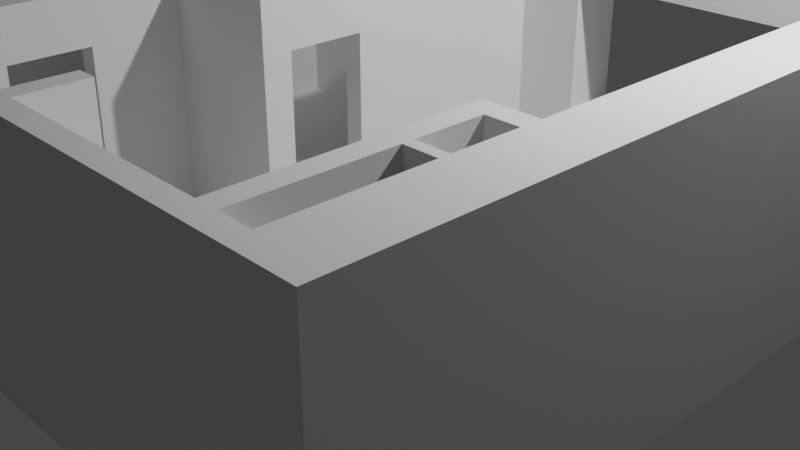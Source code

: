 # Source: 1_.blend  (saved by Blender 2.90.8; exported with 4.5.12 LTS)
import bpy
from mathutils import Matrix  # noqa: F401  (used for matrix-valued properties, if any)

bpy.ops.wm.read_factory_settings(use_empty=True)
scene = bpy.context.scene
scene.name = 'Scene'

# ---- collections
col_collection = bpy.data.collections.new('Collection'); scene.collection.children.link(col_collection)

# ---- world
world_world = bpy.data.worlds.new('World'); scene.world = world_world
world_world.use_nodes = True; world_world.node_tree.nodes.clear()
_N = world_world.node_tree.nodes; _L = world_world.node_tree.links
n0 = _N.new('ShaderNodeOutputWorld'); n0.name = 'World Output'; n0.location = (300, 300)
n1 = _N.new('ShaderNodeBackground'); n1.name = 'Background'; n1.location = (10, 300)
n1.inputs[0].default_value = (0.05088, 0.05088, 0.05088, 1.0)
_L.new(n1.outputs[0], n0.inputs[0])
n0.is_active_output = True
world_world.color = (0.05088, 0.05088, 0.05088)
world_world.use_sun_shadow = False
world_world.sun_shadow_jitter_overblur = 0.0

# ---- cameras
cam_camera = bpy.data.cameras.new('Camera')
cam_camera.clip_end = 100.0
cam_camera.ortho_scale = 7.314

# ---- lights
light_light = bpy.data.lights.new('Light', 'POINT')
light_light.transmission_factor = 0.0
light_light.energy = 1000.0
light_light.shadow_soft_size = 0.1
light_light.shadow_maximum_resolution = 0.006
light_light.use_absolute_resolution = True

# ---- meshes
me_plane = bpy.data.meshes.new('Plane')
me_plane.from_pydata([(-0.3, -0.3, 0.0), (0.3, -0.3, 0.0), (-0.3, 0.3, 0.0), (0.3, 0.3, 0.0), (-0.7, -0.3, 0.0), (-0.7, 0.3, 0.0), (-3.0, -0.3, 0.0), (-3.0, 0.3, 0.0), (-3.7, -0.3, 0.0), (-3.7, 0.3, 0.0), (-3.9, -0.3, 0.0), (-3.9, 0.3, 0.0), (-4.3, -0.3, 0.0), (-4.3, 0.3, 0.0), (-6.6, -0.3, 0.0), (-6.6, 0.3, 0.0), (-7.2, -0.3, 0.0), (-7.2, 0.3, 0.0), (-7.4, -0.3, 0.0), (-7.4, 0.3, 0.0), (-7.2, -3.5, 0.0), (-7.4, -3.5, 0.0), (-7.2, -3.7, 0.0), (-7.4, -3.7, 0.0), (-7.4, -3.8, 0.0), (-7.2, -3.8, 0.0), (-7.2, -3.7, 0.0), (-7.4, -3.7, 0.0), (-7.4, -4.4, 0.0), (-7.2, -4.4, 0.0), (-7.4, -4.6, 0.0), (-7.2, -4.6, 0.0), (-7.4, -5.2, 0.0), (-7.2, -5.2, 0.0), (-7.4, -5.4, 0.0), (-7.2, -5.4, 0.0), (-7.4, -6.3, 0.0), (-7.2, -6.3, 0.0), (-7.4, -6.5, 0.0), (-7.2, -6.5, 0.0), (-6.8, -3.5, 0.0), (-6.8, -3.7, 0.0), (-6.8, -3.8, 0.0), (-6.8, -3.7, 0.0), (-6.6, -3.5, 0.0), (-6.6, -3.7, 0.0), (-6.6, -3.8, 0.0), (-6.6, -3.7, 0.0), (-5.2, -3.5, 0.0), (-5.2, -3.7, 0.0), (-5.0, -3.5, 0.0), (-5.0, -3.7, 0.0), (-3.9, -3.5, 0.0), (-3.9, -3.7, 0.0), (-3.7, -3.5, 0.0), (-3.7, -3.7, 0.0), (-3.7, -2.6, 0.0), (-3.9, -2.6, 0.0), (-3.9, -3.4, 0.0), (-3.7, -3.4, 0.0), (-6.8, -4.4, 0.0), (-6.6, -4.4, 0.0), (-6.8, -4.6, 0.0), (-6.6, -4.6, 0.0), (-6.8, -5.2, 0.0), (-6.6, -5.2, 0.0), (-6.8, -5.4, 0.0), (-6.6, -5.4, 0.0), (-5.2, -6.3, 0.0), (-5.2, -6.5, 0.0), (-5.0, -6.3, 0.0), (-5.0, -6.5, 0.0), (-5.2, -5.4, 0.0), (-5.0, -5.4, 0.0), (-5.2, -4.6, 0.0), (-5.0, -4.6, 0.0), (-3.9, -6.3, 0.0), (-3.9, -6.5, 0.0), (-3.1, -6.3, 0.0), (-3.1, -6.5, 0.0), (-2.9, -6.3, 0.0), (-2.9, -6.5, 0.0), (-0.8, -6.3, 0.0), (-0.8, -6.5, 0.0), (-0.6, -6.3, 0.0), (-0.6, -6.5, 0.0), (-0.3, -6.3, 0.0), (-0.3, -6.5, 0.0), (0.3, -6.3, 0.0), (0.3, -6.5, 0.0), (-0.8, -5.0, 0.0), (-0.6, -5.0, 0.0), (-0.3, -5.0, 0.0), (0.3, -5.0, 0.0), (-0.8, -4.9, 0.0), (-0.6, -4.9, 0.0), (-0.3, -4.9, 0.0), (0.3, -4.9, 0.0), (-0.8, -4.3, 0.0), (-0.6, -4.3, 0.0), (-0.3, -4.3, 0.0), (0.3, -4.3, 0.0), (-0.8, -4.1, 0.0), (-0.6, -4.1, 0.0), (-0.3, -4.1, 0.0), (0.3, -4.1, 0.0), (-3.1, -5.7, 0.0), (-2.9, -5.7, 0.0), (-0.3, 0.3, 0.8), (-0.3, -0.3, 0.8), (0.3, -0.3, 0.8), (0.3, 0.3, 0.8), (-0.7, 0.3, 0.8), (-0.7, -0.3, 0.8), (-3.0, 0.3, 0.8), (-3.0, -0.3, 0.8), (-3.7, 0.3, 0.8), (-3.7, -0.3, 0.8), (-3.9, 0.3, 0.8), (-3.9, -0.3, 0.8), (-4.3, 0.3, 0.8), (-4.3, -0.3, 0.8), (-6.6, 0.3, 0.8), (-6.6, -0.3, 0.8), (-7.2, 0.3, 0.8), (-7.2, -0.3, 0.8), (-7.4, 0.3, 0.8), (-7.4, -0.3, 0.8), (-7.4, -3.5, 0.8), (-7.2, -3.5, 0.8), (-7.4, -3.7, 0.8), (-7.2, -3.7, 0.8), (-7.4, -3.8, 0.8), (-7.2, -3.8, 0.8), (-7.4, -3.7, 0.8), (-7.2, -3.7, 0.8), (-7.4, -4.4, 0.8), (-7.2, -4.4, 0.8), (-7.4, -4.6, 0.8), (-7.2, -4.6, 0.8), (-7.4, -5.2, 0.8), (-7.2, -5.2, 0.8), (-7.4, -5.4, 0.8), (-7.2, -5.4, 0.8), (-7.4, -6.3, 0.8), (-7.2, -6.3, 0.8), (-7.4, -6.5, 0.8), (-7.2, -6.5, 0.8), (-6.8, -3.7, 0.8), (-6.8, -3.5, 0.8), (-6.8, -3.8, 0.8), (-6.8, -3.7, 0.8), (-6.6, -3.7, 0.8), (-6.6, -3.5, 0.8), (-6.6, -3.8, 0.8), (-6.6, -3.7, 0.8), (-5.2, -3.7, 0.8), (-5.2, -3.5, 0.8), (-5.0, -3.7, 0.8), (-5.0, -3.5, 0.8), (-3.9, -3.7, 0.8), (-3.9, -3.5, 0.8), (-3.7, -3.7, 0.8), (-3.7, -3.5, 0.8), (-3.9, -2.6, 0.8), (-3.7, -2.6, 0.8), (-3.7, -3.4, 0.8), (-3.9, -3.4, 0.8), (-6.8, -4.4, 0.8), (-6.6, -4.4, 0.8), (-6.8, -4.6, 0.8), (-6.6, -4.6, 0.8), (-6.8, -5.2, 0.8), (-6.6, -5.2, 0.8), (-6.8, -5.4, 0.8), (-6.6, -5.4, 0.8), (-5.2, -6.5, 0.8), (-5.2, -6.3, 0.8), (-5.0, -6.5, 0.8), (-5.0, -6.3, 0.8), (-5.0, -5.4, 0.8), (-5.2, -5.4, 0.8), (-5.2, -4.6, 0.8), (-5.0, -4.6, 0.8), (-3.9, -6.5, 0.8), (-3.9, -6.3, 0.8), (-3.1, -6.5, 0.8), (-3.1, -6.3, 0.8), (-2.9, -6.5, 0.8), (-2.9, -6.3, 0.8), (-0.8, -6.5, 0.8), (-0.8, -6.3, 0.8), (-0.6, -6.5, 0.8), (-0.6, -6.3, 0.8), (-0.3, -6.5, 0.8), (-0.3, -6.3, 0.8), (0.3, -6.5, 0.8), (0.3, -6.3, 0.8), (-0.6, -5.0, 0.8), (-0.8, -5.0, 0.8), (0.3, -5.0, 0.8), (-0.3, -5.0, 0.8), (-0.6, -4.9, 0.8), (-0.8, -4.9, 0.8), (0.3, -4.9, 0.8), (-0.3, -4.9, 0.8), (-0.6, -4.3, 0.8), (-0.8, -4.3, 0.8), (0.3, -4.3, 0.8), (-0.3, -4.3, 0.8), (-0.6, -4.1, 0.8), (-0.8, -4.1, 0.8), (0.3, -4.1, 0.8), (-0.3, -4.1, 0.8), (-2.9, -5.7, 0.8), (-3.1, -5.7, 0.8), (-0.3, 0.3, 2.0), (-0.3, -0.3, 2.0), (0.3, -0.3, 2.0), (0.3, 0.3, 2.0), (-0.7, 0.3, 2.0), (-0.7, -0.3, 2.0), (-3.0, 0.3, 2.0), (-3.0, -0.3, 2.0), (-3.7, 0.3, 2.0), (-3.7, -0.3, 2.0), (-3.9, 0.3, 2.0), (-3.9, -0.3, 2.0), (-4.3, 0.3, 2.0), (-4.3, -0.3, 2.0), (-6.6, 0.3, 2.0), (-6.6, -0.3, 2.0), (-7.2, 0.3, 2.0), (-7.2, -0.3, 2.0), (-7.4, 0.3, 2.0), (-7.4, -0.3, 2.0), (-7.4, -3.5, 2.0), (-7.2, -3.5, 2.0), (-7.4, -3.7, 2.0), (-7.2, -3.7, 2.0), (-7.4, -3.8, 2.0), (-7.2, -3.8, 2.0), (-7.4, -3.7, 2.0), (-7.2, -3.7, 2.0), (-7.4, -4.4, 2.0), (-7.2, -4.4, 2.0), (-7.4, -4.6, 2.0), (-7.2, -4.6, 2.0), (-7.4, -5.2, 2.0), (-7.2, -5.2, 2.0), (-7.4, -5.4, 2.0), (-7.2, -5.4, 2.0), (-7.4, -6.3, 2.0), (-7.2, -6.3, 2.0), (-7.4, -6.5, 2.0), (-7.2, -6.5, 2.0), (-6.8, -3.7, 2.0), (-6.8, -3.5, 2.0), (-6.8, -3.8, 2.0), (-6.8, -3.7, 2.0), (-6.6, -3.7, 2.0), (-6.6, -3.5, 2.0), (-6.6, -3.8, 2.0), (-6.6, -3.7, 2.0), (-5.2, -3.7, 2.0), (-5.2, -3.5, 2.0), (-5.0, -3.7, 2.0), (-5.0, -3.5, 2.0), (-3.9, -3.7, 2.0), (-3.9, -3.5, 2.0), (-3.7, -3.7, 2.0), (-3.7, -3.5, 2.0), (-3.9, -2.6, 2.0), (-3.7, -2.6, 2.0), (-3.7, -3.4, 2.0), (-3.9, -3.4, 2.0), (-6.8, -4.4, 2.0), (-6.6, -4.4, 2.0), (-6.8, -4.6, 2.0), (-6.6, -4.6, 2.0), (-6.8, -5.2, 2.0), (-6.6, -5.2, 2.0), (-6.8, -5.4, 2.0), (-6.6, -5.4, 2.0), (-5.2, -6.5, 2.0), (-5.2, -6.3, 2.0), (-5.0, -6.5, 2.0), (-5.0, -6.3, 2.0), (-5.0, -5.4, 2.0), (-5.2, -5.4, 2.0), (-5.2, -4.6, 2.0), (-5.0, -4.6, 2.0), (-3.9, -6.5, 2.0), (-3.9, -6.3, 2.0), (-3.1, -6.5, 2.0), (-3.1, -6.3, 2.0), (-2.9, -6.5, 2.0), (-2.9, -6.3, 2.0), (-0.8, -6.5, 2.0), (-0.8, -6.3, 2.0), (-0.6, -6.5, 2.0), (-0.6, -6.3, 2.0), (-0.3, -6.5, 2.0), (-0.3, -6.3, 2.0), (0.3, -6.5, 2.0), (0.3, -6.3, 2.0), (-0.6, -5.0, 2.0), (-0.8, -5.0, 2.0), (0.3, -5.0, 2.0), (-0.3, -5.0, 2.0), (-0.6, -4.9, 2.0), (-0.8, -4.9, 2.0), (0.3, -4.9, 2.0), (-0.3, -4.9, 2.0), (-0.6, -4.3, 2.0), (-0.8, -4.3, 2.0), (0.3, -4.3, 2.0), (-0.3, -4.3, 2.0), (-0.6, -4.1, 2.0), (-0.8, -4.1, 2.0), (0.3, -4.1, 2.0), (-0.3, -4.1, 2.0), (-2.9, -5.7, 2.0), (-3.1, -5.7, 2.0), (-0.3, 0.3, 2.2), (-0.3, -0.3, 2.2), (0.3, -0.3, 2.2), (0.3, 0.3, 2.2), (-0.7, 0.3, 2.2), (-0.7, -0.3, 2.2), (-3.0, 0.3, 2.2), (-3.0, -0.3, 2.2), (-3.7, 0.3, 2.2), (-3.7, -0.3, 2.2), (-3.9, 0.3, 2.2), (-3.9, -0.3, 2.2), (-4.3, 0.3, 2.2), (-4.3, -0.3, 2.2), (-6.6, 0.3, 2.2), (-6.6, -0.3, 2.2), (-7.2, 0.3, 2.2), (-7.2, -0.3, 2.2), (-7.4, 0.3, 2.2), (-7.4, -0.3, 2.2), (-7.4, -3.5, 2.2), (-7.2, -3.5, 2.2), (-7.4, -3.7, 2.2), (-7.2, -3.7, 2.2), (-7.4, -3.8, 2.2), (-7.2, -3.8, 2.2), (-7.4, -3.7, 2.2), (-7.2, -3.7, 2.2), (-7.4, -4.4, 2.2), (-7.2, -4.4, 2.2), (-7.4, -4.6, 2.2), (-7.2, -4.6, 2.2), (-7.4, -5.2, 2.2), (-7.2, -5.2, 2.2), (-7.4, -5.4, 2.2), (-7.2, -5.4, 2.2), (-7.4, -6.3, 2.2), (-7.2, -6.3, 2.2), (-7.4, -6.5, 2.2), (-7.2, -6.5, 2.2), (-6.8, -3.7, 2.2), (-6.8, -3.5, 2.2), (-6.8, -3.8, 2.2), (-6.8, -3.7, 2.2), (-6.6, -3.7, 2.2), (-6.6, -3.5, 2.2), (-6.6, -3.8, 2.2), (-6.6, -3.7, 2.2), (-5.2, -3.7, 2.2), (-5.2, -3.5, 2.2), (-5.0, -3.7, 2.2), (-5.0, -3.5, 2.2), (-3.9, -3.7, 2.2), (-3.9, -3.5, 2.2), (-3.7, -3.7, 2.2), (-3.7, -3.5, 2.2), (-3.9, -2.6, 2.2), (-3.7, -2.6, 2.2), (-3.7, -3.4, 2.2), (-3.9, -3.4, 2.2), (-6.8, -4.4, 2.2), (-6.6, -4.4, 2.2), (-6.8, -4.6, 2.2), (-6.6, -4.6, 2.2), (-6.8, -5.2, 2.2), (-6.6, -5.2, 2.2), (-6.8, -5.4, 2.2), (-6.6, -5.4, 2.2), (-5.2, -6.5, 2.2), (-5.2, -6.3, 2.2), (-5.0, -6.5, 2.2), (-5.0, -6.3, 2.2), (-5.0, -5.4, 2.2), (-5.2, -5.4, 2.2), (-5.2, -4.6, 2.2), (-5.0, -4.6, 2.2), (-3.9, -6.5, 2.2), (-3.9, -6.3, 2.2), (-3.1, -6.5, 2.2), (-3.1, -6.3, 2.2), (-2.9, -6.5, 2.2), (-2.9, -6.3, 2.2), (-0.8, -6.5, 2.2), (-0.8, -6.3, 2.2), (-0.6, -6.5, 2.2), (-0.6, -6.3, 2.2), (-0.3, -6.5, 2.2), (-0.3, -6.3, 2.2), (0.3, -6.5, 2.2), (0.3, -6.3, 2.2), (-0.6, -5.0, 2.2), (-0.8, -5.0, 2.2), (0.3, -5.0, 2.2), (-0.3, -5.0, 2.2), (-0.6, -4.9, 2.2), (-0.8, -4.9, 2.2), (0.3, -4.9, 2.2), (-0.3, -4.9, 2.2), (-0.6, -4.3, 2.2), (-0.8, -4.3, 2.2), (0.3, -4.3, 2.2), (-0.3, -4.3, 2.2), (-0.6, -4.1, 2.2), (-0.8, -4.1, 2.2), (0.3, -4.1, 2.2), (-0.3, -4.1, 2.2), (-2.9, -5.7, 2.2), (-3.1, -5.7, 2.2), (-0.3, 0.3, 2.5), (-0.3, -0.3, 2.5), (0.3, -0.3, 2.5), (0.3, 0.3, 2.5), (-0.7, 0.3, 2.5), (-0.7, -0.3, 2.5), (-3.0, 0.3, 2.5), (-3.0, -0.3, 2.5), (-3.7, 0.3, 2.5), (-3.7, -0.3, 2.5), (-3.9, 0.3, 2.5), (-3.9, -0.3, 2.5), (-4.3, 0.3, 2.5), (-4.3, -0.3, 2.5), (-6.6, 0.3, 2.5), (-6.6, -0.3, 2.5), (-7.2, 0.3, 2.5), (-7.2, -0.3, 2.5), (-7.4, 0.3, 2.5), (-7.4, -0.3, 2.5), (-7.4, -3.5, 2.5), (-7.2, -3.5, 2.5), (-7.4, -3.7, 2.5), (-7.2, -3.7, 2.5), (-7.4, -3.8, 2.5), (-7.2, -3.8, 2.5), (-7.4, -3.7, 2.5), (-7.2, -3.7, 2.5), (-7.4, -4.4, 2.5), (-7.2, -4.4, 2.5), (-7.4, -4.6, 2.5), (-7.2, -4.6, 2.5), (-7.4, -5.2, 2.5), (-7.2, -5.2, 2.5), (-7.4, -5.4, 2.5), (-7.2, -5.4, 2.5), (-7.4, -6.3, 2.5), (-7.2, -6.3, 2.5), (-7.4, -6.5, 2.5), (-7.2, -6.5, 2.5), (-6.8, -3.7, 2.5), (-6.8, -3.5, 2.5), (-6.8, -3.8, 2.5), (-6.8, -3.7, 2.5), (-6.6, -3.7, 2.5), (-6.6, -3.5, 2.5), (-6.6, -3.8, 2.5), (-6.6, -3.7, 2.5), (-5.2, -3.7, 2.5), (-5.2, -3.5, 2.5), (-5.0, -3.7, 2.5), (-5.0, -3.5, 2.5), (-3.9, -3.7, 2.5), (-3.9, -3.5, 2.5), (-3.7, -3.7, 2.5), (-3.7, -3.5, 2.5), (-3.9, -2.6, 2.5), (-3.7, -2.6, 2.5), (-3.7, -3.4, 2.5), (-3.9, -3.4, 2.5), (-6.8, -4.4, 2.5), (-6.6, -4.4, 2.5), (-6.8, -4.6, 2.5), (-6.6, -4.6, 2.5), (-6.8, -5.2, 2.5), (-6.6, -5.2, 2.5), (-6.8, -5.4, 2.5), (-6.6, -5.4, 2.5), (-5.2, -6.5, 2.5), (-5.2, -6.3, 2.5), (-5.0, -6.5, 2.5), (-5.0, -6.3, 2.5), (-5.0, -5.4, 2.5), (-5.2, -5.4, 2.5), (-5.2, -4.6, 2.5), (-5.0, -4.6, 2.5), (-3.9, -6.5, 2.5), (-3.9, -6.3, 2.5), (-3.1, -6.5, 2.5), (-3.1, -6.3, 2.5), (-2.9, -6.5, 2.5), (-2.9, -6.3, 2.5), (-0.8, -6.5, 2.5), (-0.8, -6.3, 2.5), (-0.6, -6.5, 2.5), (-0.6, -6.3, 2.5), (-0.3, -6.5, 2.5), (-0.3, -6.3, 2.5), (0.3, -6.5, 2.5), (0.3, -6.3, 2.5), (-0.6, -5.0, 2.5), (-0.8, -5.0, 2.5), (0.3, -5.0, 2.5), (-0.3, -5.0, 2.5), (-0.6, -4.9, 2.5), (-0.8, -4.9, 2.5), (0.3, -4.9, 2.5), (-0.3, -4.9, 2.5), (-0.6, -4.3, 2.5), (-0.8, -4.3, 2.5), (0.3, -4.3, 2.5), (-0.3, -4.3, 2.5), (-0.6, -4.1, 2.5), (-0.8, -4.1, 2.5), (0.3, -4.1, 2.5), (-0.3, -4.1, 2.5), (-2.9, -5.7, 2.5), (-3.1, -5.7, 2.5)], [], [(0, 2, 3, 1), (0, 4, 5, 2), (4, 6, 7, 5), (6, 8, 9, 7), (8, 10, 11, 9), (10, 12, 13, 11), (12, 14, 15, 13), (14, 16, 17, 15), (16, 18, 19, 17), (16, 20, 21, 18), (20, 22, 23, 21), (26, 25, 24, 27), (25, 29, 28, 24), (29, 31, 30, 28), (31, 33, 32, 30), (33, 35, 34, 32), (35, 37, 36, 34), (37, 39, 38, 36), (26, 43, 42, 25), (20, 40, 41, 22), (43, 47, 46, 42), (40, 44, 45, 41), (44, 48, 49, 45), (48, 50, 51, 49), (50, 52, 53, 51), (52, 54, 55, 53), (8, 56, 57, 10), (52, 58, 59, 54), (182, 74, 75, 183), (46, 61, 60, 42), (61, 63, 62, 60), (63, 65, 64, 62), (65, 67, 66, 64), (62, 31, 29, 60), (66, 35, 33, 64), (37, 68, 69, 39), (68, 70, 71, 69), (68, 72, 73, 70), (51, 75, 74, 49), (178, 71, 70, 179), (76, 78, 79, 77), (78, 80, 81, 79), (80, 82, 83, 81), (82, 84, 85, 83), (84, 86, 87, 85), (86, 88, 89, 87), (86, 92, 93, 88), (82, 90, 91, 84), (92, 96, 97, 93), (90, 94, 95, 91), (96, 100, 101, 97), (94, 98, 99, 95), (100, 104, 105, 101), (98, 102, 103, 99), (103, 104, 100, 99), (95, 96, 92, 91), (104, 0, 1, 105), (78, 106, 107, 80), (153, 149, 257, 261), (290, 182, 183, 291), (212, 110, 218, 320), (289, 290, 291, 288), (109, 213, 321, 217), (155, 151, 259, 263), (156, 182, 290, 264), (114, 116, 224, 222), (198, 201, 309, 306), (154, 155, 263, 262), (183, 158, 266, 291), (117, 115, 223, 225), (205, 202, 310, 313), (206, 209, 317, 314), (131, 148, 256, 239), (179, 180, 288, 287), (328, 220, 221, 329), (213, 210, 318, 321), (149, 129, 237, 257), (181, 177, 285, 289), (330, 328, 329, 331), (133, 150, 258, 241), (211, 207, 315, 319), (151, 135, 243, 259), (176, 178, 286, 284), (108, 112, 220, 216), (208, 212, 320, 316), (113, 109, 217, 221), (144, 146, 254, 252), (147, 176, 284, 255), (111, 108, 216, 219), (210, 211, 319, 318), (177, 145, 253, 285), (110, 111, 219, 218), (202, 206, 314, 310), (146, 147, 255, 254), (207, 203, 311, 315), (142, 144, 252, 250), (172, 141, 249, 280), (204, 208, 316, 312), (145, 143, 251, 253), (143, 174, 282, 251), (209, 205, 313, 317), (168, 137, 245, 276), (140, 142, 250, 248), (139, 170, 278, 247), (175, 173, 281, 283), (203, 199, 307, 311), (138, 140, 248, 246), (174, 175, 283, 282), (200, 204, 312, 308), (141, 139, 247, 249), (170, 172, 280, 278), (173, 171, 279, 281), (136, 138, 246, 244), (193, 198, 306, 301), (171, 169, 277, 279), (199, 191, 299, 307), (132, 136, 244, 240), (101, 105, 212, 208), (2, 5, 112, 108), (69, 71, 178, 176), (43, 26, 135, 151), (102, 98, 207, 211), (25, 42, 150, 133), (6, 4, 113, 115), (72, 68, 177, 181), (40, 20, 129, 149), (104, 103, 210, 213), (5, 7, 114, 112), (70, 73, 180, 179), (22, 41, 148, 131), (99, 100, 209, 206), (96, 95, 202, 205), (8, 6, 115, 117), (75, 51, 158, 183), (46, 47, 155, 154), (91, 92, 201, 198), (7, 9, 116, 114), (49, 74, 182, 156), (47, 43, 151, 155), (0, 104, 213, 109), (181, 289, 288, 180), (105, 1, 110, 212), (72, 181, 180, 73), (44, 40, 149, 153), (107, 106, 215, 214), (9, 11, 118, 116), (41, 45, 152, 148), (106, 78, 187, 215), (286, 178, 179, 287), (80, 107, 214, 189), (12, 10, 119, 121), (292, 286, 287, 293), (48, 44, 153, 157), (11, 13, 120, 118), (45, 49, 156, 152), (78, 76, 185, 187), (14, 12, 121, 123), (77, 79, 186, 184), (50, 48, 157, 159), (13, 15, 122, 120), (16, 14, 123, 125), (79, 81, 188, 186), (52, 50, 159, 161), (15, 17, 124, 122), (51, 53, 160, 158), (19, 18, 127, 126), (82, 80, 189, 191), (55, 54, 163, 162), (81, 83, 190, 188), (17, 19, 126, 124), (53, 55, 162, 160), (20, 16, 125, 129), (83, 85, 192, 190), (56, 8, 117, 165), (18, 21, 128, 127), (10, 57, 164, 119), (23, 22, 131, 130), (86, 84, 193, 195), (85, 87, 194, 192), (58, 52, 161, 167), (21, 23, 130, 128), (89, 88, 197, 196), (54, 59, 166, 163), (274, 166, 167, 275), (26, 27, 134, 135), (87, 89, 196, 194), (273, 274, 275, 272), (27, 24, 132, 134), (61, 46, 154, 169), (92, 86, 195, 201), (42, 60, 168, 150), (29, 25, 133, 137), (88, 93, 200, 197), (24, 28, 136, 132), (90, 82, 191, 199), (63, 61, 169, 171), (84, 91, 198, 193), (28, 30, 138, 136), (65, 63, 171, 173), (62, 64, 172, 170), (33, 31, 139, 141), (93, 97, 204, 200), (66, 67, 175, 174), (30, 32, 140, 138), (94, 90, 199, 203), (67, 65, 173, 175), (31, 62, 170, 139), (32, 34, 142, 140), (60, 29, 137, 168), (100, 96, 205, 209), (35, 66, 174, 143), (37, 35, 143, 145), (97, 101, 208, 204), (64, 33, 141, 172), (34, 36, 144, 142), (98, 94, 203, 207), (38, 39, 147, 146), (95, 99, 206, 202), (1, 3, 111, 110), (68, 37, 145, 177), (103, 102, 211, 210), (3, 2, 108, 111), (39, 69, 176, 147), (36, 38, 146, 144), (4, 0, 109, 113), (248, 250, 358, 356), (247, 278, 386, 355), (283, 281, 389, 391), (311, 307, 415, 419), (246, 248, 356, 354), (282, 283, 391, 390), (308, 312, 420, 416), (249, 247, 355, 357), (278, 280, 388, 386), (281, 279, 387, 389), (244, 246, 354, 352), (301, 306, 414, 409), (279, 277, 385, 387), (307, 299, 407, 415), (240, 244, 352, 348), (305, 308, 416, 413), (245, 241, 349, 353), (258, 276, 384, 366), (309, 303, 411, 417), (277, 262, 370, 385), (242, 240, 348, 350), (274, 273, 381, 382), (302, 304, 412, 410), (243, 242, 350, 351), (272, 275, 383, 380), (271, 274, 382, 379), (304, 305, 413, 412), (236, 238, 346, 344), (275, 269, 377, 383), (300, 302, 410, 408), (303, 301, 409, 411), (238, 239, 347, 346), (227, 272, 380, 335), (235, 236, 344, 343), (273, 225, 333, 381), (298, 300, 408, 406), (237, 233, 341, 345), (268, 270, 378, 376), (232, 234, 342, 340), (296, 298, 406, 404), (270, 271, 379, 378), (299, 297, 405, 407), (234, 235, 343, 342), (266, 268, 376, 374), (230, 232, 340, 338), (269, 267, 375, 377), (294, 296, 404, 402), (233, 231, 339, 341), (336, 228, 229, 337), (267, 265, 373, 375), (292, 294, 402, 400), (338, 336, 337, 339), (295, 293, 401, 403), (260, 264, 372, 368), (226, 228, 336, 334), (265, 261, 369, 373), (286, 292, 400, 394), (229, 227, 335, 337), (297, 322, 430, 405), (214, 215, 323, 322), (116, 118, 226, 224), (148, 152, 260, 256), (215, 187, 295, 323), (184, 292, 293, 185), (189, 214, 322, 297), (121, 119, 227, 229), (77, 184, 185, 76), (157, 153, 261, 265), (118, 120, 228, 226), (152, 156, 264, 260), (187, 185, 293, 295), (230, 338, 339, 231), (184, 186, 294, 292), (159, 157, 265, 267), (122, 230, 231, 123), (125, 123, 231, 233), (186, 188, 296, 294), (161, 159, 267, 269), (122, 124, 232, 230), (158, 160, 268, 266), (126, 127, 235, 234), (191, 189, 297, 299), (162, 163, 271, 270), (188, 190, 298, 296), (124, 126, 234, 232), (160, 162, 270, 268), (129, 125, 233, 237), (190, 192, 300, 298), (165, 117, 225, 273), (127, 128, 236, 235), (119, 164, 272, 227), (130, 131, 239, 238), (195, 193, 301, 303), (192, 194, 302, 300), (167, 161, 269, 275), (128, 130, 238, 236), (196, 197, 305, 304), (163, 166, 274, 271), (165, 273, 272, 164), (135, 134, 242, 243), (194, 196, 304, 302), (56, 165, 164, 57), (134, 132, 240, 242), (169, 154, 262, 277), (201, 195, 303, 309), (150, 168, 276, 258), (137, 133, 241, 245), (197, 200, 308, 305), (346, 347, 455, 454), (335, 380, 488, 443), (343, 344, 452, 451), (381, 333, 441, 489), (406, 408, 516, 514), (345, 341, 449, 453), (376, 378, 486, 484), (340, 342, 450, 448), (404, 406, 514, 512), (378, 379, 487, 486), (407, 405, 513, 515), (342, 343, 451, 450), (374, 376, 484, 482), (338, 340, 448, 446), (377, 375, 483, 485), (402, 404, 512, 510), (341, 339, 447, 449), (336, 338, 446, 444), (375, 373, 481, 483), (400, 402, 510, 508), (339, 337, 445, 447), (403, 401, 509, 511), (368, 372, 480, 476), (334, 336, 444, 442), (373, 369, 477, 481), (394, 400, 508, 502), (337, 335, 443, 445), (405, 430, 538, 513), (401, 395, 503, 509), (431, 403, 511, 539), (364, 368, 476, 472), (332, 334, 442, 440), (430, 431, 539, 538), (369, 365, 473, 477), (398, 397, 505, 506), (428, 326, 434, 536), (396, 399, 507, 504), (325, 429, 537, 433), (371, 367, 475, 479), (372, 398, 506, 480), (330, 332, 440, 438), (414, 417, 525, 522), (370, 371, 479, 478), (399, 374, 482, 507), (333, 331, 439, 441), (421, 418, 526, 529), (422, 425, 533, 530), (347, 364, 472, 455), (395, 396, 504, 503), (328, 330, 438, 436), (429, 426, 534, 537), (365, 345, 453, 473), (397, 393, 501, 505), (331, 329, 437, 439), (349, 366, 474, 457), (427, 423, 531, 535), (367, 351, 459, 475), (392, 394, 502, 500), (324, 328, 436, 432), (276, 245, 353, 384), (317, 313, 421, 425), (251, 282, 390, 359), (253, 251, 359, 361), (312, 316, 424, 420), (280, 249, 357, 388), (250, 252, 360, 358), (315, 311, 419, 423), (254, 255, 363, 362), (310, 314, 422, 418), (218, 219, 327, 326), (285, 253, 361, 393), (318, 319, 427, 426), (219, 216, 324, 327), (255, 284, 392, 363), (252, 254, 362, 360), (221, 217, 325, 329), (316, 320, 428, 424), (216, 220, 328, 324), (284, 286, 394, 392), (259, 243, 351, 367), (319, 315, 423, 427), (241, 258, 366, 349), (222, 330, 331, 223), (289, 285, 393, 397), (257, 237, 345, 365), (321, 318, 426, 429), (114, 222, 223, 115), (287, 288, 396, 395), (239, 256, 364, 347), (314, 317, 425, 422), (313, 310, 418, 421), (225, 223, 331, 333), (291, 266, 374, 399), (262, 263, 371, 370), (306, 309, 417, 414), (222, 224, 332, 330), (264, 290, 398, 372), (263, 259, 367, 371), (217, 321, 429, 325), (288, 291, 399, 396), (320, 218, 326, 428), (290, 289, 397, 398), (261, 257, 365, 369), (322, 323, 431, 430), (224, 226, 334, 332), (256, 260, 368, 364), (323, 295, 403, 431), (293, 287, 395, 401), (433, 434, 435, 432), (433, 432, 436, 437), (437, 436, 438, 439), (439, 438, 440, 441), (441, 440, 442, 443), (443, 442, 444, 445), (445, 444, 446, 447), (447, 446, 448, 449), (449, 448, 450, 451), (449, 451, 452, 453), (453, 452, 454, 455), (459, 458, 456, 457), (457, 456, 460, 461), (461, 460, 462, 463), (463, 462, 464, 465), (465, 464, 466, 467), (467, 466, 468, 469), (469, 468, 470, 471), (459, 457, 474, 475), (453, 455, 472, 473), (475, 474, 478, 479), (473, 472, 476, 477), (477, 476, 480, 481), (481, 480, 482, 483), (483, 482, 484, 485), (485, 484, 486, 487), (441, 443, 488, 489), (485, 487, 490, 491), (491, 490, 489, 488), (478, 474, 492, 493), (493, 492, 494, 495), (495, 494, 496, 497), (497, 496, 498, 499), (494, 492, 461, 463), (498, 496, 465, 467), (469, 471, 500, 501), (501, 500, 502, 503), (501, 503, 504, 505), (482, 480, 506, 507), (507, 506, 505, 504), (503, 502, 508, 509), (509, 508, 510, 511), (511, 510, 512, 513), (513, 512, 514, 515), (515, 514, 516, 517), (517, 516, 518, 519), (519, 518, 520, 521), (519, 521, 524, 525), (515, 517, 522, 523), (525, 524, 528, 529), (523, 522, 526, 527), (529, 528, 532, 533), (527, 526, 530, 531), (533, 532, 536, 537), (531, 530, 534, 535), (534, 530, 533, 537), (526, 522, 525, 529), (537, 536, 434, 433), (511, 513, 538, 539), (411, 409, 517, 519), (408, 410, 518, 516), (383, 377, 485, 491), (344, 346, 454, 452), (412, 413, 521, 520), (379, 382, 490, 487), (380, 383, 491, 488), (351, 350, 458, 459), (410, 412, 520, 518), (382, 381, 489, 490), (350, 348, 456, 458), (385, 370, 478, 493), (417, 411, 519, 525), (366, 384, 492, 474), (353, 349, 457, 461), (413, 416, 524, 521), (348, 352, 460, 456), (415, 407, 515, 523), (387, 385, 493, 495), (409, 414, 522, 517), (352, 354, 462, 460), (389, 387, 495, 497), (386, 388, 496, 494), (357, 355, 463, 465), (416, 420, 528, 524), (390, 391, 499, 498), (354, 356, 464, 462), (419, 415, 523, 527), (391, 389, 497, 499), (355, 386, 494, 463), (356, 358, 466, 464), (384, 353, 461, 492), (425, 421, 529, 533), (359, 390, 498, 467), (361, 359, 467, 469), (420, 424, 532, 528), (388, 357, 465, 496), (358, 360, 468, 466), (423, 419, 527, 531), (362, 363, 471, 470), (418, 422, 530, 526), (326, 327, 435, 434), (393, 361, 469, 501), (426, 427, 535, 534), (327, 324, 432, 435), (363, 392, 500, 471), (360, 362, 470, 468), (329, 325, 433, 437), (424, 428, 536, 532), (220, 112, 113, 221), (112, 114, 115, 113), (228, 120, 121, 229), (120, 122, 123, 121), (166, 59, 58, 167)])
_uv = me_plane.uv_layers.new(name='UVMap')
_uv.uv.foreach_set('vector', [0.0, 0.0, 0.0, 1.0, 1.0, 1.0, 1.0, 0.0, 0.0, 0.0, 0.0, 0.0, 0.0, 1.0, 0.0, 1.0, 0.0, 0.0, 0.0, 0.0, 0.0, 1.0, 0.0, 1.0, 0.0, 0.0, 0.0, 0.0, 0.0, 1.0, 0.0, 1.0, 0.0, 0.0, 0.0, 0.0, 0.0, 1.0, 0.0, 1.0, 0.0, 0.0, 0.0, 0.0, 0.0, 1.0, 0.0, 1.0, 0.0, 0.0, 0.0, 0.0, 0.0, 1.0, 0.0, 1.0, 0.0, 0.0, 0.0, 0.0, 0.0, 1.0, 0.0, 1.0, 0.0, 0.0, 0.0, 0.0, 0.0, 1.0, 0.0, 1.0, 0.0, 0.0, 0.0, 0.0, 0.0, 0.0, 0.0, 0.0, 0.0, 0.0, 0.0, 0.0, 0.0, 0.0, 0.0, 0.0, 0.0, 0.0, 0.0, 0.0, 0.0, 0.0, 0.0, 0.0, 0.0, 0.0, 0.0, 0.0, 0.0, 0.0, 0.0, 0.0, 0.0, 0.0, 0.0, 0.0, 0.0, 0.0, 0.0, 0.0, 0.0, 0.0, 0.0, 0.0, 0.0, 0.0, 0.0, 0.0, 0.0, 0.0, 0.0, 0.0, 0.0, 0.0, 0.0, 0.0, 0.0, 0.0, 0.0, 0.0, 0.0, 0.0, 0.0, 0.0, 0.0, 0.0, 0.0, 0.0, 0.0, 0.0, 0.0, 0.0, 0.0, 0.0, 0.0, 0.0, 0.0, 0.0, 0.0, 0.0, 0.0, 0.0, 0.0, 0.0, 0.0, 0.0, 0.0, 0.0, 0.0, 0.0, 0.0, 0.0, 0.0, 0.0, 0.0, 0.0, 0.0, 0.0, 0.0, 0.0, 0.0, 0.0, 0.0, 0.0, 0.0, 0.0, 0.0, 0.0, 0.0, 0.0, 0.0, 0.0, 0.0, 0.0, 0.0, 0.0, 0.0, 0.0, 0.0, 0.0, 0.0, 0.0, 0.0, 0.0, 0.0, 0.0, 0.0, 0.0, 0.0, 0.0, 0.0, 0.0, 0.0, 0.0, 0.0, 0.0, 0.0, 0.0, 0.0, 0.0, 0.0, 0.0, 0.0, 0.0, 0.0, 0.0, 0.0, 0.0, 0.0, 0.0, 0.0, 0.0, 0.0, 0.0, 0.0, 0.0, 0.0, 0.0, 0.0, 0.0, 0.0, 0.0, 0.0, 0.0, 0.0, 0.0, 0.0, 0.0, 0.0, 0.0, 0.0, 0.0, 0.0, 0.0, 0.0, 0.0, 0.0, 0.0, 0.0, 0.0, 0.0, 0.0, 0.0, 0.0, 0.0, 0.0, 0.0, 0.0, 0.0, 0.0, 0.0, 0.0, 0.0, 0.0, 0.0, 0.0, 0.0, 0.0, 0.0, 0.0, 0.0, 0.0, 0.0, 0.0, 0.0, 0.0, 0.0, 0.0, 0.0, 0.0, 0.0, 0.0, 0.0, 0.0, 0.0, 0.0, 0.0, 0.0, 0.0, 0.0, 0.0, 0.0, 0.0, 0.0, 0.0, 0.0, 0.0, 0.0, 0.0, 0.0, 0.0, 0.0, 0.0, 0.0, 0.0, 0.0, 0.0, 0.0, 0.0, 0.0, 0.0, 0.0, 0.0, 0.0, 0.0, 0.0, 0.0, 0.0, 0.0, 0.0, 0.0, 0.0, 0.0, 0.0, 0.0, 0.0, 0.0, 0.0, 0.0, 0.0, 0.0, 0.0, 0.0, 0.0, 0.0, 0.0, 0.0, 0.0, 0.0, 0.0, 0.0, 0.0, 0.0, 0.0, 0.0, 0.0, 0.0, 0.0, 0.0, 0.0, 0.0, 0.0, 0.0, 0.0, 0.0, 0.0, 0.0, 0.0, 0.0, 0.0, 0.0, 0.0, 0.0, 0.0, 0.0, 0.0, 0.0, 0.0, 0.0, 0.0, 0.0, 0.0, 0.0, 0.0, 0.0, 0.0, 0.0, 0.0, 0.0, 0.0, 0.0, 0.0, 0.0, 0.0, 0.0, 0.0, 0.0, 0.0, 0.0, 0.0, 0.0, 0.0, 0.0, 0.0, 0.0, 0.0, 0.0, 0.0, 0.0, 0.0, 0.0, 0.0, 0.0, 0.0, 0.0, 0.0, 0.0, 0.0, 0.0, 0.0, 0.0, 0.0, 0.0, 0.0, 0.0, 0.0, 0.0, 0.0, 0.0, 0.0, 0.0, 0.0, 0.0, 0.0, 0.0, 0.0, 0.0, 0.0, 0.0, 0.0, 0.0, 0.0, 0.0, 0.0, 0.0, 0.0, 0.0, 0.0, 0.0, 0.0, 0.0, 0.0, 0.0, 0.0, 0.0, 0.0, 0.0, 0.0, 0.0, 0.0, 1.0, 0.0, 0.0, 0.0, 0.0, 0.0, 0.0, 0.0, 0.0, 0.0, 0.0, 0.0, 0.0, 0.0, 0.0, 0.0, 0.0, 0.0, 0.0, 0.0, 0.0, 0.0, 0.0, 0.0, 0.0, 0.0, 0.0, 0.0, 0.0, 0.0, 1.0, 0.0, 1.0, 0.0, 0.0, 0.0, 0.0, 0.0, 0.0, 0.0, 0.0, 0.0, 0.0, 0.0, 0.0, 0.0, 0.0, 0.0, 0.0, 0.0, 0.0, 0.0, 0.0, 0.0, 0.0, 0.0, 0.0, 0.0, 0.0, 0.0, 0.0, 0.0, 0.0, 0.0, 0.0, 0.0, 0.0, 0.0, 0.0, 1.0, 0.0, 1.0, 0.0, 1.0, 0.0, 1.0, 0.0, 0.0, 0.0, 0.0, 0.0, 0.0, 0.0, 0.0, 0.0, 0.0, 0.0, 0.0, 0.0, 0.0, 0.0, 0.0, 0.0, 0.0, 0.0, 0.0, 0.0, 0.0, 0.0, 0.0, 0.0, 0.0, 0.0, 0.0, 0.0, 0.0, 0.0, 0.0, 0.0, 0.0, 0.0, 0.0, 0.0, 0.0, 0.0, 0.0, 0.0, 0.0, 0.0, 0.0, 0.0, 0.0, 0.0, 0.0, 0.0, 0.0, 0.0, 0.0, 0.0, 0.0, 0.0, 0.0, 0.0, 0.0, 0.0, 0.0, 0.0, 0.0, 0.0, 0.0, 0.0, 1.0, 0.0, 1.0, 0.0, 0.0, 0.0, 0.0, 0.0, 0.0, 0.0, 0.0, 0.0, 0.0, 0.0, 0.0, 0.0, 0.0, 0.0, 0.0, 0.0, 0.0, 0.0, 0.0, 0.0, 0.0, 0.0, 0.0, 0.0, 0.0, 0.0, 0.0, 0.0, 1.0, 0.0, 1.0, 0.0, 0.0, 0.0, 0.0, 0.0, 0.0, 0.0, 0.0, 0.0, 0.0, 0.0, 0.0, 0.0, 0.0, 0.0, 0.0, 0.0, 0.0, 0.0, 0.0, 0.0, 0.0, 0.0, 0.0, 0.0, 0.0, 0.0, 0.0, 0.0, 0.0, 0.0, 0.0, 0.0, 0.0, 0.0, 0.0, 0.0, 1.0, 0.0, 1.0, 0.0, 1.0, 0.0, 1.0, 0.0, 0.0, 0.0, 0.0, 0.0, 0.0, 0.0, 0.0, 0.0, 0.0, 0.0, 0.0, 0.0, 0.0, 0.0, 0.0, 0.0, 0.0, 0.0, 0.0, 0.0, 0.0, 0.0, 0.0, 0.0, 0.0, 0.0, 0.0, 0.0, 0.0, 0.0, 0.0, 1.0, 1.0, 0.0, 1.0, 0.0, 1.0, 1.0, 1.0, 0.0, 0.0, 0.0, 0.0, 0.0, 0.0, 0.0, 0.0, 0.0, 0.0, 0.0, 0.0, 0.0, 0.0, 0.0, 0.0, 1.0, 0.0, 1.0, 1.0, 1.0, 1.0, 1.0, 0.0, 0.0, 0.0, 0.0, 0.0, 0.0, 0.0, 0.0, 0.0, 0.0, 0.0, 0.0, 0.0, 0.0, 0.0, 0.0, 0.0, 0.0, 0.0, 0.0, 0.0, 0.0, 0.0, 0.0, 0.0, 0.0, 0.0, 0.0, 0.0, 0.0, 0.0, 0.0, 0.0, 0.0, 0.0, 0.0, 0.0, 0.0, 0.0, 0.0, 0.0, 0.0, 0.0, 0.0, 0.0, 0.0, 0.0, 0.0, 0.0, 0.0, 0.0, 0.0, 0.0, 0.0, 0.0, 0.0, 0.0, 0.0, 0.0, 0.0, 0.0, 0.0, 0.0, 0.0, 0.0, 0.0, 0.0, 0.0, 0.0, 0.0, 0.0, 0.0, 0.0, 0.0, 0.0, 0.0, 0.0, 0.0, 0.0, 0.0, 0.0, 0.0, 0.0, 0.0, 0.0, 0.0, 0.0, 0.0, 0.0, 0.0, 0.0, 0.0, 0.0, 0.0, 0.0, 0.0, 0.0, 0.0, 0.0, 0.0, 0.0, 0.0, 0.0, 0.0, 0.0, 0.0, 0.0, 0.0, 0.0, 0.0, 0.0, 0.0, 0.0, 0.0, 0.0, 0.0, 0.0, 0.0, 0.0, 0.0, 0.0, 0.0, 0.0, 0.0, 0.0, 0.0, 0.0, 0.0, 0.0, 0.0, 0.0, 0.0, 0.0, 0.0, 0.0, 0.0, 0.0, 0.0, 0.0, 0.0, 0.0, 0.0, 0.0, 0.0, 0.0, 0.0, 0.0, 0.0, 0.0, 0.0, 0.0, 0.0, 0.0, 0.0, 0.0, 0.0, 0.0, 0.0, 0.0, 0.0, 0.0, 0.0, 0.0, 0.0, 0.0, 0.0, 0.0, 0.0, 0.0, 0.0, 0.0, 0.0, 0.0, 0.0, 0.0, 0.0, 0.0, 0.0, 0.0, 0.0, 0.0, 0.0, 0.0, 0.0, 0.0, 0.0, 0.0, 0.0, 0.0, 0.0, 0.0, 0.0, 0.0, 0.0, 0.0, 0.0, 0.0, 0.0, 0.0, 0.0, 0.0, 0.0, 0.0, 0.0, 0.0, 0.0, 0.0, 0.0, 0.0, 0.0, 1.0, 0.0, 1.0, 0.0, 1.0, 0.0, 1.0, 0.0, 0.0, 0.0, 0.0, 0.0, 0.0, 0.0, 0.0, 0.0, 0.0, 0.0, 0.0, 0.0, 0.0, 0.0, 0.0, 0.0, 0.0, 0.0, 0.0, 0.0, 0.0, 0.0, 0.0, 0.0, 0.0, 0.0, 0.0, 0.0, 0.0, 0.0, 0.0, 0.0, 0.0, 0.0, 0.0, 0.0, 0.0, 0.0, 0.0, 0.0, 0.0, 0.0, 0.0, 0.0, 0.0, 0.0, 0.0, 0.0, 0.0, 0.0, 0.0, 0.0, 0.0, 0.0, 0.0, 0.0, 0.0, 0.0, 0.0, 0.0, 0.0, 0.0, 0.0, 0.0, 1.0, 0.0, 1.0, 0.0, 1.0, 0.0, 1.0, 0.0, 0.0, 0.0, 0.0, 0.0, 0.0, 0.0, 0.0, 0.0, 0.0, 0.0, 0.0, 0.0, 0.0, 0.0, 0.0, 0.0, 0.0, 0.0, 0.0, 0.0, 0.0, 0.0, 0.0, 0.0, 0.0, 0.0, 0.0, 0.0, 0.0, 0.0, 0.0, 0.0, 0.0, 0.0, 0.0, 0.0, 0.0, 0.0, 0.0, 0.0, 0.0, 0.0, 0.0, 0.0, 0.0, 0.0, 0.0, 0.0, 0.0, 0.0, 0.0, 0.0, 0.0, 0.0, 0.0, 0.0, 0.0, 0.0, 0.0, 0.0, 0.0, 0.0, 0.0, 0.0, 1.0, 0.0, 1.0, 0.0, 1.0, 0.0, 1.0, 0.0, 0.0, 0.0, 0.0, 0.0, 0.0, 0.0, 0.0, 0.0, 0.0, 0.0, 0.0, 0.0, 0.0, 0.0, 0.0, 0.0, 0.0, 0.0, 0.0, 0.0, 0.0, 0.0, 0.0, 0.0, 0.0, 0.0, 0.0, 0.0, 0.0, 0.0, 0.0, 0.0, 0.0, 1.0, 0.0, 1.0, 0.0, 0.0, 0.0, 0.0, 0.0, 0.0, 0.0, 0.0, 0.0, 0.0, 0.0, 0.0, 0.0, 0.0, 0.0, 0.0, 0.0, 0.0, 0.0, 0.0, 0.0, 0.0, 0.0, 0.0, 0.0, 0.0, 0.0, 0.0, 1.0, 0.0, 1.0, 0.0, 1.0, 0.0, 1.0, 0.0, 0.0, 0.0, 0.0, 0.0, 0.0, 0.0, 0.0, 0.0, 0.0, 0.0, 0.0, 0.0, 0.0, 0.0, 0.0, 0.0, 0.0, 0.0, 0.0, 0.0, 0.0, 0.0, 0.0, 0.0, 0.0, 0.0, 0.0, 0.0, 0.0, 0.0, 0.0, 0.0, 0.0, 0.0, 0.0, 0.0, 0.0, 0.0, 0.0, 0.0, 0.0, 0.0, 0.0, 0.0, 0.0, 0.0, 0.0, 0.0, 0.0, 0.0, 0.0, 0.0, 0.0, 0.0, 0.0, 0.0, 1.0, 0.0, 1.0, 0.0, 1.0, 0.0, 1.0, 0.0, 0.0, 0.0, 0.0, 0.0, 0.0, 0.0, 0.0, 0.0, 0.0, 0.0, 0.0, 0.0, 0.0, 0.0, 0.0, 0.0, 0.0, 0.0, 0.0, 0.0, 0.0, 0.0, 0.0, 0.0, 0.0, 0.0, 0.0, 0.0, 0.0, 0.0, 0.0, 0.0, 0.0, 0.0, 0.0, 0.0, 0.0, 0.0, 0.0, 0.0, 1.0, 0.0, 1.0, 0.0, 1.0, 0.0, 1.0, 0.0, 0.0, 0.0, 0.0, 0.0, 0.0, 0.0, 0.0, 0.0, 0.0, 0.0, 0.0, 0.0, 0.0, 0.0, 0.0, 0.0, 0.0, 0.0, 0.0, 0.0, 0.0, 0.0, 0.0, 0.0, 1.0, 0.0, 1.0, 0.0, 1.0, 0.0, 1.0, 0.0, 0.0, 0.0, 0.0, 0.0, 0.0, 0.0, 0.0, 0.0, 1.0, 0.0, 0.0, 0.0, 0.0, 0.0, 1.0, 0.0, 0.0, 0.0, 0.0, 0.0, 0.0, 0.0, 0.0, 0.0, 0.0, 0.0, 0.0, 0.0, 0.0, 0.0, 0.0, 0.0, 0.0, 0.0, 0.0, 0.0, 0.0, 0.0, 0.0, 0.0, 1.0, 0.0, 1.0, 0.0, 1.0, 0.0, 1.0, 0.0, 0.0, 0.0, 0.0, 0.0, 0.0, 0.0, 0.0, 0.0, 0.0, 0.0, 0.0, 0.0, 0.0, 0.0, 0.0, 0.0, 0.0, 0.0, 0.0, 0.0, 0.0, 0.0, 0.0, 0.0, 0.0, 0.0, 0.0, 0.0, 0.0, 0.0, 0.0, 0.0, 0.0, 0.0, 0.0, 0.0, 0.0, 0.0, 0.0, 0.0, 0.0, 0.0, 0.0, 0.0, 0.0, 0.0, 0.0, 0.0, 0.0, 0.0, 0.0, 0.0, 0.0, 0.0, 0.0, 0.0, 0.0, 0.0, 0.0, 0.0, 0.0, 0.0, 0.0, 0.0, 0.0, 0.0, 0.0, 0.0, 0.0, 0.0, 0.0, 0.0, 0.0, 0.0, 0.0, 0.0, 0.0, 0.0, 0.0, 0.0, 0.0, 0.0, 0.0, 0.0, 0.0, 0.0, 0.0, 0.0, 0.0, 0.0, 0.0, 0.0, 0.0, 0.0, 0.0, 0.0, 0.0, 0.0, 0.0, 0.0, 0.0, 0.0, 0.0, 0.0, 0.0, 0.0, 0.0, 0.0, 0.0, 0.0, 0.0, 0.0, 0.0, 0.0, 0.0, 0.0, 0.0, 0.0, 0.0, 0.0, 0.0, 0.0, 0.0, 0.0, 0.0, 0.0, 0.0, 0.0, 0.0, 0.0, 0.0, 0.0, 0.0, 0.0, 0.0, 0.0, 0.0, 0.0, 0.0, 0.0, 0.0, 0.0, 0.0, 0.0, 0.0, 0.0, 0.0, 0.0, 0.0, 0.0, 0.0, 0.0, 0.0, 0.0, 0.0, 0.0, 0.0, 0.0, 0.0, 0.0, 0.0, 0.0, 0.0, 0.0, 0.0, 0.0, 0.0, 0.0, 0.0, 0.0, 0.0, 0.0, 0.0, 0.0, 0.0, 0.0, 0.0, 0.0, 0.0, 0.0, 0.0, 0.0, 0.0, 0.0, 0.0, 0.0, 0.0, 0.0, 0.0, 0.0, 0.0, 0.0, 0.0, 0.0, 0.0, 0.0, 0.0, 0.0, 0.0, 0.0, 0.0, 0.0, 0.0, 0.0, 0.0, 0.0, 0.0, 0.0, 0.0, 0.0, 0.0, 0.0, 0.0, 0.0, 0.0, 0.0, 0.0, 0.0, 0.0, 0.0, 0.0, 0.0, 0.0, 0.0, 0.0, 0.0, 0.0, 0.0, 0.0, 0.0, 0.0, 0.0, 0.0, 0.0, 0.0, 0.0, 0.0, 0.0, 0.0, 0.0, 0.0, 0.0, 0.0, 0.0, 0.0, 0.0, 0.0, 0.0, 0.0, 0.0, 0.0, 0.0, 0.0, 0.0, 0.0, 0.0, 0.0, 0.0, 0.0, 0.0, 0.0, 0.0, 0.0, 0.0, 0.0, 0.0, 0.0, 0.0, 0.0, 0.0, 0.0, 0.0, 0.0, 0.0, 0.0, 0.0, 0.0, 0.0, 0.0, 0.0, 0.0, 0.0, 0.0, 0.0, 0.0, 0.0, 0.0, 0.0, 0.0, 0.0, 0.0, 0.0, 0.0, 0.0, 0.0, 0.0, 0.0, 0.0, 0.0, 0.0, 0.0, 0.0, 0.0, 0.0, 0.0, 0.0, 0.0, 0.0, 0.0, 0.0, 0.0, 0.0, 0.0, 0.0, 0.0, 0.0, 0.0, 0.0, 0.0, 0.0, 0.0, 0.0, 0.0, 0.0, 0.0, 0.0, 0.0, 0.0, 0.0, 0.0, 0.0, 0.0, 0.0, 0.0, 0.0, 0.0, 0.0, 0.0, 0.0, 0.0, 0.0, 0.0, 0.0, 0.0, 0.0, 0.0, 0.0, 0.0, 0.0, 0.0, 0.0, 0.0, 0.0, 0.0, 0.0, 0.0, 0.0, 0.0, 0.0, 0.0, 0.0, 0.0, 0.0, 0.0, 0.0, 0.0, 0.0, 0.0, 0.0, 0.0, 0.0, 0.0, 0.0, 0.0, 0.0, 0.0, 0.0, 0.0, 0.0, 0.0, 0.0, 0.0, 0.0, 1.0, 0.0, 1.0, 1.0, 1.0, 1.0, 1.0, 0.0, 0.0, 0.0, 0.0, 0.0, 0.0, 0.0, 0.0, 0.0, 0.0, 0.0, 0.0, 0.0, 0.0, 0.0, 0.0, 0.0, 1.0, 1.0, 0.0, 1.0, 0.0, 1.0, 1.0, 1.0, 0.0, 0.0, 0.0, 0.0, 0.0, 0.0, 0.0, 0.0, 0.0, 0.0, 0.0, 0.0, 0.0, 0.0, 0.0, 0.0, 0.0, 0.0, 0.0, 0.0, 0.0, 0.0, 0.0, 0.0, 0.0, 0.0, 0.0, 0.0, 0.0, 0.0, 0.0, 0.0, 0.0, 0.0, 0.0, 0.0, 0.0, 0.0, 0.0, 0.0, 0.0, 0.0, 0.0, 0.0, 0.0, 0.0, 0.0, 0.0, 0.0, 0.0, 0.0, 0.0, 0.0, 0.0, 0.0, 0.0, 0.0, 0.0, 0.0, 0.0, 0.0, 0.0, 0.0, 0.0, 0.0, 0.0, 0.0, 0.0, 0.0, 0.0, 0.0, 0.0, 0.0, 0.0, 0.0, 0.0, 0.0, 0.0, 0.0, 0.0, 0.0, 0.0, 0.0, 0.0, 0.0, 0.0, 0.0, 0.0, 0.0, 0.0, 0.0, 0.0, 0.0, 0.0, 0.0, 0.0, 0.0, 0.0, 0.0, 0.0, 0.0, 0.0, 0.0, 0.0, 0.0, 0.0, 0.0, 0.0, 0.0, 0.0, 0.0, 0.0, 0.0, 0.0, 0.0, 0.0, 0.0, 0.0, 0.0, 0.0, 0.0, 0.0, 0.0, 0.0, 0.0, 0.0, 0.0, 0.0, 0.0, 0.0, 0.0, 0.0, 0.0, 0.0, 0.0, 0.0, 0.0, 0.0, 0.0, 0.0, 0.0, 0.0, 0.0, 0.0, 0.0, 0.0, 0.0, 0.0, 0.0, 0.0, 0.0, 0.0, 0.0, 0.0, 0.0, 0.0, 0.0, 0.0, 0.0, 0.0, 0.0, 0.0, 0.0, 0.0, 0.0, 0.0, 0.0, 0.0, 0.0, 0.0, 0.0, 0.0, 0.0, 0.0, 0.0, 0.0, 0.0, 0.0, 0.0, 0.0, 0.0, 0.0, 0.0, 0.0, 0.0, 0.0, 0.0, 0.0, 0.0, 0.0, 0.0, 0.0, 0.0, 0.0, 0.0, 0.0, 0.0, 0.0, 0.0, 0.0, 0.0, 0.0, 0.0, 0.0, 0.0, 0.0, 0.0, 0.0, 0.0, 0.0, 0.0, 0.0, 0.0, 0.0, 0.0, 0.0, 0.0, 0.0, 0.0, 0.0, 0.0, 0.0, 0.0, 0.0, 0.0, 0.0, 0.0, 0.0, 0.0, 0.0, 0.0, 0.0, 0.0, 0.0, 0.0, 0.0, 0.0, 0.0, 0.0, 0.0, 0.0, 0.0, 0.0, 0.0, 0.0, 0.0, 0.0, 0.0, 0.0, 0.0, 0.0, 0.0, 0.0, 0.0, 0.0, 0.0, 0.0, 0.0, 0.0, 0.0, 0.0, 0.0, 0.0, 0.0, 0.0, 0.0, 0.0, 0.0, 0.0, 0.0, 0.0, 0.0, 0.0, 0.0, 0.0, 0.0, 0.0, 0.0, 0.0, 0.0, 0.0, 0.0, 0.0, 0.0, 0.0, 0.0, 0.0, 0.0, 0.0, 0.0, 0.0, 0.0, 0.0, 0.0, 0.0, 0.0, 0.0, 0.0, 0.0, 0.0, 0.0, 0.0, 0.0, 0.0, 0.0, 0.0, 0.0, 0.0, 0.0, 0.0, 0.0, 0.0, 0.0, 0.0, 0.0, 0.0, 0.0, 0.0, 0.0, 0.0, 0.0, 0.0, 0.0, 0.0, 0.0, 0.0, 0.0, 0.0, 0.0, 1.0, 0.0, 1.0, 0.0, 1.0, 0.0, 1.0, 0.0, 0.0, 0.0, 0.0, 0.0, 0.0, 0.0, 0.0, 0.0, 0.0, 0.0, 0.0, 0.0, 0.0, 0.0, 0.0, 0.0, 0.0, 0.0, 0.0, 0.0, 0.0, 0.0, 0.0, 0.0, 1.0, 0.0, 0.0, 0.0, 0.0, 0.0, 1.0, 0.0, 0.0, 0.0, 0.0, 0.0, 0.0, 0.0, 0.0, 0.0, 1.0, 0.0, 1.0, 0.0, 1.0, 0.0, 1.0, 0.0, 0.0, 0.0, 0.0, 0.0, 0.0, 0.0, 0.0, 0.0, 0.0, 0.0, 0.0, 0.0, 0.0, 0.0, 0.0, 0.0, 0.0, 0.0, 0.0, 0.0, 0.0, 0.0, 0.0, 0.0, 1.0, 0.0, 1.0, 0.0, 0.0, 0.0, 0.0, 0.0, 0.0, 0.0, 0.0, 0.0, 0.0, 0.0, 0.0, 0.0, 0.0, 0.0, 0.0, 0.0, 0.0, 0.0, 0.0, 0.0, 1.0, 0.0, 1.0, 0.0, 0.0, 0.0, 0.0, 0.0, 0.0, 0.0, 0.0, 0.0, 0.0, 0.0, 0.0, 0.0, 0.0, 0.0, 0.0, 0.0, 0.0, 0.0, 0.0, 0.0, 1.0, 0.0, 1.0, 0.0, 1.0, 0.0, 1.0, 0.0, 0.0, 0.0, 0.0, 0.0, 0.0, 0.0, 0.0, 0.0, 0.0, 0.0, 0.0, 0.0, 0.0, 0.0, 0.0, 0.0, 0.0, 0.0, 0.0, 0.0, 0.0, 0.0, 0.0, 0.0, 0.0, 0.0, 0.0, 0.0, 0.0, 0.0, 0.0, 0.0, 0.0, 0.0, 0.0, 0.0, 0.0, 0.0, 0.0, 0.0, 1.0, 0.0, 1.0, 0.0, 1.0, 0.0, 1.0, 0.0, 0.0, 0.0, 0.0, 0.0, 0.0, 0.0, 0.0, 0.0, 0.0, 0.0, 0.0, 0.0, 0.0, 0.0, 0.0, 0.0, 0.0, 0.0, 0.0, 0.0, 0.0, 0.0, 0.0, 0.0, 0.0, 0.0, 0.0, 0.0, 0.0, 0.0, 0.0, 0.0, 0.0, 0.0, 0.0, 0.0, 0.0, 0.0, 0.0, 0.0, 0.0, 0.0, 0.0, 0.0, 0.0, 0.0, 0.0, 0.0, 0.0, 0.0, 0.0, 0.0, 0.0, 0.0, 0.0, 0.0, 1.0, 0.0, 1.0, 0.0, 1.0, 0.0, 1.0, 0.0, 0.0, 0.0, 0.0, 0.0, 0.0, 0.0, 0.0, 0.0, 0.0, 0.0, 0.0, 0.0, 0.0, 0.0, 0.0, 0.0, 1.0, 0.0, 1.0, 0.0, 0.0, 0.0, 0.0, 0.0, 0.0, 0.0, 0.0, 0.0, 0.0, 0.0, 0.0, 0.0, 0.0, 0.0, 0.0, 0.0, 0.0, 0.0, 0.0, 0.0, 1.0, 0.0, 1.0, 0.0, 0.0, 0.0, 0.0, 0.0, 0.0, 0.0, 0.0, 0.0, 0.0, 0.0, 0.0, 0.0, 0.0, 0.0, 0.0, 0.0, 0.0, 0.0, 0.0, 0.0, 0.0, 0.0, 0.0, 0.0, 0.0, 0.0, 0.0, 0.0, 1.0, 0.0, 1.0, 0.0, 1.0, 0.0, 1.0, 0.0, 0.0, 0.0, 0.0, 0.0, 0.0, 0.0, 0.0, 0.0, 1.0, 0.0, 0.0, 0.0, 0.0, 0.0, 1.0, 0.0, 0.0, 0.0, 0.0, 0.0, 0.0, 0.0, 0.0, 0.0, 0.0, 0.0, 0.0, 0.0, 0.0, 0.0, 0.0, 0.0, 0.0, 0.0, 0.0, 0.0, 0.0, 0.0, 0.0, 0.0, 1.0, 0.0, 1.0, 0.0, 1.0, 0.0, 1.0, 0.0, 0.0, 0.0, 0.0, 0.0, 0.0, 0.0, 0.0, 0.0, 0.0, 0.0, 0.0, 0.0, 0.0, 0.0, 0.0, 0.0, 0.0, 0.0, 0.0, 0.0, 0.0, 0.0, 0.0, 0.0, 0.0, 0.0, 0.0, 0.0, 0.0, 0.0, 0.0, 0.0, 0.0, 0.0, 0.0, 0.0, 0.0, 0.0, 0.0, 0.0, 0.0, 0.0, 0.0, 0.0, 0.0, 0.0, 0.0, 0.0, 0.0, 0.0, 0.0, 0.0, 0.0, 0.0, 0.0, 0.0, 0.0, 0.0, 0.0, 0.0, 0.0, 0.0, 0.0, 0.0, 0.0, 0.0, 0.0, 0.0, 0.0, 0.0, 0.0, 0.0, 0.0, 0.0, 0.0, 0.0, 0.0, 0.0, 0.0, 0.0, 0.0, 0.0, 0.0, 0.0, 0.0, 0.0, 0.0, 0.0, 0.0, 0.0, 0.0, 0.0, 0.0, 0.0, 0.0, 0.0, 0.0, 0.0, 0.0, 0.0, 0.0, 0.0, 0.0, 0.0, 0.0, 0.0, 0.0, 0.0, 0.0, 0.0, 0.0, 0.0, 0.0, 0.0, 0.0, 0.0, 0.0, 0.0, 0.0, 0.0, 0.0, 0.0, 0.0, 0.0, 0.0, 0.0, 0.0, 0.0, 0.0, 0.0, 0.0, 0.0, 0.0, 0.0, 0.0, 0.0, 0.0, 0.0, 0.0, 0.0, 0.0, 0.0, 0.0, 0.0, 0.0, 0.0, 0.0, 0.0, 0.0, 0.0, 0.0, 0.0, 0.0, 0.0, 0.0, 0.0, 0.0, 0.0, 0.0, 0.0, 0.0, 0.0, 0.0, 0.0, 0.0, 0.0, 0.0, 0.0, 0.0, 0.0, 0.0, 0.0, 0.0, 0.0, 0.0, 0.0, 0.0, 0.0, 0.0, 0.0, 0.0, 0.0, 0.0, 0.0, 0.0, 0.0, 0.0, 0.0, 0.0, 0.0, 0.0, 0.0, 0.0, 0.0, 0.0, 0.0, 0.0, 0.0, 0.0, 0.0, 0.0, 0.0, 0.0, 0.0, 0.0, 0.0, 0.0, 0.0, 0.0, 0.0, 0.0, 0.0, 0.0, 0.0, 0.0, 0.0, 0.0, 0.0, 0.0, 0.0, 0.0, 0.0, 0.0, 0.0, 0.0, 0.0, 0.0, 0.0, 0.0, 0.0, 0.0, 0.0, 0.0, 0.0, 0.0, 0.0, 0.0, 0.0, 0.0, 0.0, 1.0, 0.0, 1.0, 0.0, 1.0, 0.0, 1.0, 0.0, 0.0, 0.0, 0.0, 0.0, 0.0, 0.0, 0.0, 0.0, 0.0, 0.0, 0.0, 0.0, 0.0, 0.0, 0.0, 0.0, 0.0, 0.0, 0.0, 0.0, 0.0, 0.0, 0.0, 0.0, 1.0, 0.0, 0.0, 0.0, 0.0, 0.0, 1.0, 0.0, 0.0, 0.0, 0.0, 0.0, 0.0, 0.0, 0.0, 0.0, 1.0, 0.0, 1.0, 0.0, 1.0, 0.0, 1.0, 0.0, 0.0, 0.0, 0.0, 0.0, 0.0, 0.0, 0.0, 0.0, 0.0, 0.0, 0.0, 0.0, 0.0, 0.0, 0.0, 0.0, 0.0, 0.0, 0.0, 0.0, 0.0, 0.0, 0.0, 0.0, 1.0, 0.0, 1.0, 0.0, 1.0, 0.0, 1.0, 0.0, 0.0, 0.0, 0.0, 0.0, 0.0, 0.0, 0.0, 0.0, 0.0, 0.0, 0.0, 0.0, 0.0, 0.0, 0.0, 0.0, 0.0, 0.0, 0.0, 0.0, 0.0, 0.0, 0.0, 0.0, 0.0, 0.0, 0.0, 0.0, 0.0, 0.0, 0.0, 0.0, 0.0, 0.0, 0.0, 0.0, 0.0, 0.0, 0.0, 0.0, 1.0, 0.0, 1.0, 0.0, 1.0, 0.0, 1.0, 0.0, 0.0, 0.0, 0.0, 0.0, 0.0, 0.0, 0.0, 0.0, 0.0, 0.0, 0.0, 0.0, 0.0, 0.0, 0.0, 0.0, 0.0, 0.0, 0.0, 0.0, 0.0, 0.0, 0.0, 0.0, 0.0, 0.0, 0.0, 0.0, 0.0, 0.0, 0.0, 0.0, 0.0, 0.0, 0.0, 0.0, 0.0, 0.0, 0.0, 0.0, 0.0, 0.0, 0.0, 0.0, 0.0, 0.0, 0.0, 0.0, 0.0, 0.0, 0.0, 0.0, 0.0, 0.0, 0.0, 0.0, 1.0, 0.0, 1.0, 0.0, 1.0, 0.0, 1.0, 0.0, 0.0, 0.0, 0.0, 0.0, 0.0, 0.0, 0.0, 0.0, 0.0, 0.0, 0.0, 0.0, 0.0, 0.0, 0.0, 0.0, 0.0, 0.0, 0.0, 0.0, 0.0, 0.0, 0.0, 0.0, 0.0, 1.0, 0.0, 1.0, 0.0, 0.0, 0.0, 0.0, 0.0, 0.0, 0.0, 0.0, 0.0, 0.0, 0.0, 0.0, 0.0, 0.0, 0.0, 0.0, 0.0, 0.0, 0.0, 0.0, 0.0, 0.0, 0.0, 0.0, 0.0, 0.0, 0.0, 0.0, 0.0, 0.0, 0.0, 0.0, 0.0, 0.0, 0.0, 0.0, 1.0, 0.0, 1.0, 0.0, 1.0, 0.0, 1.0, 0.0, 0.0, 0.0, 0.0, 0.0, 0.0, 0.0, 0.0, 0.0, 0.0, 0.0, 0.0, 0.0, 0.0, 0.0, 0.0, 0.0, 0.0, 0.0, 0.0, 0.0, 0.0, 0.0, 0.0, 0.0, 0.0, 0.0, 0.0, 0.0, 0.0, 0.0, 0.0, 0.0, 0.0, 0.0, 0.0, 0.0, 0.0, 0.0, 0.0, 0.0, 0.0, 0.0, 0.0, 0.0, 0.0, 0.0, 0.0, 0.0, 0.0, 0.0, 0.0, 0.0, 0.0, 0.0, 0.0, 0.0, 0.0, 0.0, 0.0, 0.0, 0.0, 0.0, 0.0, 0.0, 1.0, 0.0, 1.0, 0.0, 1.0, 0.0, 1.0, 0.0, 0.0, 0.0, 0.0, 0.0, 0.0, 0.0, 0.0, 0.0, 0.0, 0.0, 0.0, 0.0, 0.0, 0.0, 0.0, 0.0, 0.0, 0.0, 0.0, 0.0, 0.0, 0.0, 0.0, 0.0, 0.0, 0.0, 0.0, 0.0, 0.0, 0.0, 0.0, 0.0, 0.0, 0.0, 0.0, 0.0, 0.0, 0.0, 0.0, 0.0, 0.0, 0.0, 0.0, 0.0, 0.0, 0.0, 0.0, 0.0, 0.0, 0.0, 0.0, 0.0, 0.0, 0.0, 0.0, 0.0, 0.0, 0.0, 0.0, 0.0, 0.0, 0.0, 0.0, 0.0, 1.0, 0.0, 1.0, 0.0, 1.0, 0.0, 1.0, 0.0, 0.0, 0.0, 0.0, 0.0, 0.0, 0.0, 0.0, 0.0, 0.0, 0.0, 0.0, 0.0, 0.0, 0.0, 0.0, 0.0, 0.0, 0.0, 0.0, 0.0, 0.0, 0.0, 0.0, 0.0, 0.0, 0.0, 0.0, 0.0, 0.0, 0.0, 0.0, 0.0, 0.0, 0.0, 0.0, 0.0, 0.0, 0.0, 0.0, 0.0, 0.0, 0.0, 0.0, 0.0, 0.0, 0.0, 0.0, 0.0, 0.0, 0.0, 0.0, 0.0, 0.0, 0.0, 0.0, 0.0, 0.0, 0.0, 0.0, 0.0, 0.0, 0.0, 0.0, 0.0, 0.0, 0.0, 0.0, 0.0, 0.0, 0.0, 0.0, 0.0, 0.0, 0.0, 0.0, 0.0, 0.0, 0.0, 0.0, 1.0, 0.0, 1.0, 1.0, 1.0, 1.0, 1.0, 0.0, 0.0, 0.0, 0.0, 0.0, 0.0, 0.0, 0.0, 0.0, 0.0, 0.0, 0.0, 0.0, 0.0, 0.0, 0.0, 0.0, 1.0, 1.0, 0.0, 1.0, 0.0, 1.0, 1.0, 1.0, 0.0, 0.0, 0.0, 0.0, 0.0, 0.0, 0.0, 0.0, 0.0, 0.0, 0.0, 0.0, 0.0, 0.0, 0.0, 0.0, 0.0, 0.0, 0.0, 0.0, 0.0, 0.0, 0.0, 0.0, 0.0, 0.0, 0.0, 0.0, 0.0, 0.0, 0.0, 0.0, 0.0, 1.0, 0.0, 1.0, 0.0, 1.0, 0.0, 1.0, 0.0, 0.0, 0.0, 0.0, 0.0, 0.0, 0.0, 0.0, 0.0, 0.0, 0.0, 0.0, 0.0, 0.0, 0.0, 0.0, 0.0, 0.0, 0.0, 0.0, 0.0, 0.0, 0.0, 0.0, 0.0, 0.0, 0.0, 0.0, 0.0, 0.0, 0.0, 0.0, 0.0, 1.0, 0.0, 1.0, 0.0, 0.0, 0.0, 0.0, 0.0, 0.0, 0.0, 0.0, 0.0, 0.0, 0.0, 0.0, 0.0, 0.0, 0.0, 0.0, 0.0, 0.0, 0.0, 0.0, 0.0, 0.0, 0.0, 0.0, 0.0, 0.0, 0.0, 0.0, 0.0, 1.0, 0.0, 1.0, 0.0, 0.0, 0.0, 0.0, 0.0, 0.0, 0.0, 0.0, 0.0, 0.0, 0.0, 0.0, 0.0, 0.0, 0.0, 0.0, 0.0, 0.0, 0.0, 0.0, 0.0, 0.0, 0.0, 0.0, 0.0, 0.0, 0.0, 0.0, 0.0, 0.0, 0.0, 0.0, 0.0, 0.0, 0.0, 0.0, 0.0, 0.0, 0.0, 0.0, 0.0, 0.0, 0.0, 0.0, 0.0, 0.0, 0.0, 0.0, 0.0, 0.0, 0.0, 0.0, 0.0, 0.0, 0.0, 0.0, 0.0, 0.0, 0.0, 0.0, 0.0, 0.0, 0.0, 0.0, 0.0, 0.0, 0.0, 0.0, 0.0, 1.0, 0.0, 1.0, 0.0, 1.0, 0.0, 1.0, 0.0, 0.0, 0.0, 0.0, 0.0, 0.0, 0.0, 0.0, 0.0, 0.0, 0.0, 0.0, 0.0, 0.0, 0.0, 0.0, 0.0, 0.0, 0.0, 0.0, 0.0, 0.0, 0.0, 0.0, 0.0, 0.0, 0.0, 0.0, 0.0, 0.0, 0.0, 0.0, 0.0, 0.0, 1.0, 0.0, 1.0, 0.0, 0.0, 0.0, 0.0, 0.0, 0.0, 0.0, 0.0, 0.0, 0.0, 0.0, 0.0, 0.0, 0.0, 0.0, 0.0, 0.0, 0.0, 0.0, 0.0, 0.0, 0.0, 0.0, 0.0, 0.0, 0.0, 0.0, 0.0, 1.0, 0.0, 1.0, 0.0, 1.0, 0.0, 1.0, 0.0, 0.0, 0.0, 0.0, 0.0, 0.0, 0.0, 0.0, 0.0, 0.0, 0.0, 0.0, 0.0, 0.0, 0.0, 0.0, 0.0, 0.0, 0.0, 0.0, 0.0, 0.0, 0.0, 0.0, 0.0, 0.0, 1.0, 0.0, 1.0, 1.0, 0.0, 1.0, 0.0, 0.0, 0.0, 1.0, 0.0, 1.0, 0.0, 0.0, 0.0, 0.0, 0.0, 1.0, 0.0, 1.0, 0.0, 0.0, 0.0, 0.0, 0.0, 1.0, 0.0, 1.0, 0.0, 0.0, 0.0, 0.0, 0.0, 1.0, 0.0, 1.0, 0.0, 0.0, 0.0, 0.0, 0.0, 1.0, 0.0, 1.0, 0.0, 0.0, 0.0, 0.0, 0.0, 1.0, 0.0, 1.0, 0.0, 0.0, 0.0, 0.0, 0.0, 1.0, 0.0, 1.0, 0.0, 0.0, 0.0, 0.0, 0.0, 1.0, 0.0, 1.0, 0.0, 0.0, 0.0, 0.0, 0.0, 0.0, 0.0, 0.0, 0.0, 0.0, 0.0, 0.0, 0.0, 0.0, 0.0, 0.0, 0.0, 0.0, 0.0, 0.0, 0.0, 0.0, 0.0, 0.0, 0.0, 0.0, 0.0, 0.0, 0.0, 0.0, 0.0, 0.0, 0.0, 0.0, 0.0, 0.0, 0.0, 0.0, 0.0, 0.0, 0.0, 0.0, 0.0, 0.0, 0.0, 0.0, 0.0, 0.0, 0.0, 0.0, 0.0, 0.0, 0.0, 0.0, 0.0, 0.0, 0.0, 0.0, 0.0, 0.0, 0.0, 0.0, 0.0, 0.0, 0.0, 0.0, 0.0, 0.0, 0.0, 0.0, 0.0, 0.0, 0.0, 0.0, 0.0, 0.0, 0.0, 0.0, 0.0, 0.0, 0.0, 0.0, 0.0, 0.0, 0.0, 0.0, 0.0, 0.0, 0.0, 0.0, 0.0, 0.0, 0.0, 0.0, 0.0, 0.0, 0.0, 0.0, 0.0, 0.0, 0.0, 0.0, 0.0, 0.0, 0.0, 0.0, 0.0, 0.0, 0.0, 0.0, 0.0, 0.0, 0.0, 0.0, 0.0, 0.0, 0.0, 0.0, 0.0, 0.0, 0.0, 0.0, 0.0, 0.0, 0.0, 0.0, 0.0, 0.0, 0.0, 0.0, 0.0, 0.0, 0.0, 0.0, 0.0, 0.0, 0.0, 0.0, 0.0, 0.0, 0.0, 0.0, 0.0, 0.0, 0.0, 0.0, 0.0, 0.0, 0.0, 0.0, 0.0, 0.0, 0.0, 0.0, 0.0, 0.0, 0.0, 0.0, 0.0, 0.0, 0.0, 0.0, 0.0, 0.0, 0.0, 0.0, 0.0, 0.0, 0.0, 0.0, 0.0, 0.0, 0.0, 0.0, 0.0, 0.0, 0.0, 0.0, 0.0, 0.0, 0.0, 0.0, 0.0, 0.0, 0.0, 0.0, 0.0, 0.0, 0.0, 0.0, 0.0, 0.0, 0.0, 0.0, 0.0, 0.0, 0.0, 0.0, 0.0, 0.0, 0.0, 0.0, 0.0, 0.0, 0.0, 0.0, 0.0, 0.0, 0.0, 0.0, 0.0, 0.0, 0.0, 0.0, 0.0, 0.0, 0.0, 0.0, 0.0, 0.0, 0.0, 0.0, 0.0, 0.0, 0.0, 0.0, 0.0, 0.0, 0.0, 0.0, 0.0, 0.0, 0.0, 0.0, 0.0, 0.0, 0.0, 0.0, 0.0, 0.0, 0.0, 0.0, 0.0, 0.0, 0.0, 0.0, 0.0, 0.0, 0.0, 0.0, 0.0, 0.0, 0.0, 0.0, 0.0, 0.0, 0.0, 0.0, 0.0, 0.0, 0.0, 0.0, 0.0, 0.0, 0.0, 0.0, 0.0, 0.0, 0.0, 0.0, 0.0, 0.0, 0.0, 0.0, 0.0, 0.0, 0.0, 0.0, 0.0, 0.0, 0.0, 0.0, 0.0, 0.0, 0.0, 0.0, 0.0, 0.0, 0.0, 0.0, 0.0, 0.0, 0.0, 0.0, 0.0, 0.0, 0.0, 0.0, 0.0, 0.0, 0.0, 0.0, 0.0, 0.0, 0.0, 0.0, 0.0, 0.0, 0.0, 0.0, 0.0, 0.0, 0.0, 0.0, 0.0, 0.0, 0.0, 0.0, 0.0, 0.0, 0.0, 0.0, 0.0, 0.0, 0.0, 0.0, 0.0, 0.0, 0.0, 0.0, 0.0, 0.0, 0.0, 0.0, 0.0, 0.0, 0.0, 0.0, 0.0, 0.0, 0.0, 0.0, 0.0, 0.0, 0.0, 0.0, 0.0, 0.0, 0.0, 0.0, 0.0, 0.0, 0.0, 0.0, 0.0, 0.0, 0.0, 0.0, 0.0, 0.0, 0.0, 0.0, 0.0, 0.0, 0.0, 0.0, 0.0, 0.0, 0.0, 0.0, 0.0, 0.0, 0.0, 0.0, 0.0, 0.0, 0.0, 0.0, 0.0, 0.0, 0.0, 0.0, 0.0, 0.0, 0.0, 0.0, 0.0, 0.0, 0.0, 0.0, 1.0, 0.0, 0.0, 0.0, 0.0, 0.0, 0.0, 0.0, 0.0, 0.0, 0.0, 0.0, 0.0, 0.0, 0.0, 0.0, 0.0, 0.0, 0.0, 0.0, 0.0, 0.0, 0.0, 0.0, 0.0, 0.0, 0.0, 0.0, 0.0, 0.0, 0.0, 0.0, 0.0, 0.0, 0.0, 0.0, 0.0, 0.0, 0.0, 0.0, 0.0, 0.0, 0.0, 0.0, 0.0, 0.0, 0.0, 0.0, 0.0, 0.0, 0.0, 0.0, 0.0, 0.0, 0.0, 0.0, 0.0, 0.0, 0.0, 0.0, 0.0, 0.0, 0.0, 0.0, 0.0, 0.0, 0.0, 0.0, 0.0, 0.0, 0.0, 0.0, 0.0, 0.0, 0.0, 0.0, 0.0, 0.0, 0.0, 0.0, 0.0, 0.0, 0.0, 0.0, 0.0, 0.0, 0.0, 0.0, 0.0, 0.0, 0.0, 0.0, 0.0, 0.0, 0.0, 0.0, 0.0, 0.0, 0.0, 0.0, 0.0, 0.0, 0.0, 0.0, 0.0, 0.0, 0.0, 0.0, 0.0, 0.0, 0.0, 0.0, 0.0, 0.0, 0.0, 0.0, 0.0, 0.0, 0.0, 0.0, 0.0, 0.0, 0.0, 0.0, 0.0, 0.0, 0.0, 0.0, 0.0, 0.0, 0.0, 0.0, 0.0, 0.0, 0.0, 0.0, 0.0, 0.0, 0.0, 0.0, 0.0, 0.0, 0.0, 0.0, 0.0, 0.0, 0.0, 0.0, 0.0, 0.0, 0.0, 0.0, 0.0, 0.0, 0.0, 0.0, 0.0, 0.0, 0.0, 0.0, 0.0, 0.0, 0.0, 0.0, 0.0, 0.0, 0.0, 0.0, 0.0, 0.0, 0.0, 0.0, 0.0, 0.0, 0.0, 0.0, 0.0, 0.0, 0.0, 0.0, 0.0, 0.0, 0.0, 0.0, 0.0, 0.0, 0.0, 0.0, 0.0, 0.0, 0.0, 0.0, 0.0, 0.0, 0.0, 0.0, 0.0, 0.0, 0.0, 0.0, 0.0, 0.0, 0.0, 0.0, 0.0, 0.0, 0.0, 0.0, 0.0, 0.0, 0.0, 0.0, 0.0, 0.0, 0.0, 0.0, 0.0, 0.0, 0.0, 0.0, 0.0, 0.0, 0.0, 0.0, 0.0, 0.0, 0.0, 0.0, 0.0, 0.0, 0.0, 0.0, 0.0, 0.0, 0.0, 0.0, 0.0, 0.0, 0.0, 0.0, 0.0, 0.0, 0.0, 0.0, 0.0, 0.0, 0.0, 0.0, 0.0, 0.0, 0.0, 0.0, 0.0, 0.0, 0.0, 0.0, 0.0, 0.0, 0.0, 0.0, 0.0, 0.0, 0.0, 0.0, 0.0, 0.0, 0.0, 0.0, 0.0, 0.0, 0.0, 0.0, 0.0, 0.0, 0.0, 0.0, 0.0, 0.0, 0.0, 0.0, 0.0, 0.0, 0.0, 0.0, 0.0, 0.0, 0.0, 0.0, 0.0, 0.0, 0.0, 0.0, 0.0, 0.0, 0.0, 0.0, 0.0, 0.0, 0.0, 0.0, 0.0, 0.0, 0.0, 0.0, 0.0, 0.0, 0.0, 0.0, 0.0, 0.0, 0.0, 0.0, 0.0, 0.0, 0.0, 0.0, 0.0, 0.0, 0.0, 0.0, 0.0, 0.0, 0.0, 0.0, 0.0, 0.0, 0.0, 0.0, 0.0, 0.0, 0.0, 0.0, 0.0, 0.0, 0.0, 0.0, 0.0, 0.0, 0.0, 0.0, 1.0, 0.0, 1.0, 1.0, 1.0, 1.0, 1.0, 0.0, 0.0, 0.0, 0.0, 0.0, 0.0, 0.0, 0.0, 0.0, 0.0, 0.0, 0.0, 0.0, 0.0, 0.0, 0.0, 0.0, 1.0, 1.0, 0.0, 1.0, 0.0, 1.0, 1.0, 1.0, 0.0, 0.0, 0.0, 0.0, 0.0, 0.0, 0.0, 0.0, 0.0, 0.0, 0.0, 0.0, 0.0, 0.0, 0.0, 0.0, 0.0, 0.0, 0.0, 0.0, 0.0, 0.0, 0.0, 0.0, 0.0, 0.0, 0.0, 0.0, 0.0, 0.0, 0.0, 0.0, 0.0, 1.0, 0.0, 1.0, 0.0, 0.0, 0.0, 0.0, 0.0, 1.0, 0.0, 1.0, 0.0, 0.0, 0.0, 0.0, 0.0, 1.0, 0.0, 1.0, 0.0, 0.0, 0.0, 0.0, 0.0, 1.0, 0.0, 1.0, 0.0, 0.0, 0.0, 0.0, 0.0, 0.0, 0.0, 0.0, 0.0, 0.0, 0.0, 0.0])
me_plane.use_remesh_fix_poles = True
me_plane.use_remesh_preserve_attributes = False
me_plane.use_mirror_vertex_groups = False
me_plane.update()
me_plane_001 = bpy.data.meshes.new('Plane.001')
me_plane_001.from_pydata([(-0.3, -0.3, 0.0), (0.3, -0.3, 0.0), (-0.3, 0.3, 0.0), (0.3, 0.3, 0.0), (-0.7, -0.3, 0.0), (-0.7, 0.3, 0.0), (-3.0, -0.3, 0.0), (-3.0, 0.3, 0.0), (-3.7, -0.3, 0.0), (-3.7, 0.3, 0.0), (-3.9, -0.3, 0.0), (-3.9, 0.3, 0.0), (-4.3, -0.3, 0.0), (-4.3, 0.3, 0.0), (-6.6, -0.3, 0.0), (-6.6, 0.3, 0.0), (-7.2, -0.3, 0.0), (-7.2, 0.3, 0.0), (-7.4, -0.3, 0.0), (-7.4, 0.3, 0.0), (-7.2, -3.5, 0.0), (-7.4, -3.5, 0.0), (-7.2, -3.7, 0.0), (-7.4, -3.7, 0.0), (-7.4, -3.8, 0.0), (-7.2, -3.8, 0.0), (-7.2, -3.7, 0.0), (-7.4, -3.7, 0.0), (-7.4, -4.4, 0.0), (-7.2, -4.4, 0.0), (-7.4, -4.6, 0.0), (-7.2, -4.6, 0.0), (-7.4, -5.2, 0.0), (-7.2, -5.2, 0.0), (-7.4, -5.4, 0.0), (-7.2, -5.4, 0.0), (-7.4, -6.3, 0.0), (-7.2, -6.3, 0.0), (-7.4, -6.5, 0.0), (-7.2, -6.5, 0.0), (-6.8, -3.5, 0.0), (-6.8, -3.7, 0.0), (-6.8, -3.8, 0.0), (-6.8, -3.7, 0.0), (-6.6, -3.5, 0.0), (-6.6, -3.7, 0.0), (-6.6, -3.8, 0.0), (-6.6, -3.7, 0.0), (-5.2, -3.5, 0.0), (-5.2, -3.7, 0.0), (-5.0, -3.5, 0.0), (-5.0, -3.7, 0.0), (-3.9, -3.5, 0.0), (-3.9, -3.7, 0.0), (-3.7, -3.5, 0.0), (-3.7, -3.7, 0.0), (-3.7, -2.6, 0.0), (-3.9, -2.6, 0.0), (-3.9, -3.4, 0.0), (-3.7, -3.4, 0.0), (-6.8, -4.4, 0.0), (-6.6, -4.4, 0.0), (-6.8, -4.6, 0.0), (-6.6, -4.6, 0.0), (-6.8, -5.2, 0.0), (-6.6, -5.2, 0.0), (-6.8, -5.4, 0.0), (-6.6, -5.4, 0.0), (-5.2, -6.3, 0.0), (-5.2, -6.5, 0.0), (-5.0, -6.3, 0.0), (-5.0, -6.5, 0.0), (-5.2, -5.4, 0.0), (-5.0, -5.4, 0.0), (-5.2, -4.6, 0.0), (-5.0, -4.6, 0.0), (-3.9, -6.3, 0.0), (-3.9, -6.5, 0.0), (-3.1, -6.3, 0.0), (-3.1, -6.5, 0.0), (-2.9, -6.3, 0.0), (-2.9, -6.5, 0.0), (-0.8, -6.3, 0.0), (-0.8, -6.5, 0.0), (-0.6, -6.3, 0.0), (-0.6, -6.5, 0.0), (-0.3, -6.3, 0.0), (-0.3, -6.5, 0.0), (0.3, -6.3, 0.0), (0.3, -6.5, 0.0), (-0.8, -5.0, 0.0), (-0.6, -5.0, 0.0), (-0.3, -5.0, 0.0), (0.3, -5.0, 0.0), (-0.8, -4.9, 0.0), (-0.6, -4.9, 0.0), (-0.3, -4.9, 0.0), (0.3, -4.9, 0.0), (-0.8, -4.3, 0.0), (-0.6, -4.3, 0.0), (-0.3, -4.3, 0.0), (0.3, -4.3, 0.0), (-0.8, -4.1, 0.0), (-0.6, -4.1, 0.0), (-0.3, -4.1, 0.0), (0.3, -4.1, 0.0)], [], [(0, 1, 3, 2), (0, 2, 5, 4), (4, 5, 7, 6), (6, 7, 9, 8), (8, 9, 11, 10), (10, 11, 13, 12), (12, 13, 15, 14), (14, 15, 17, 16), (16, 17, 19, 18), (16, 18, 21, 20), (20, 21, 23, 22), (26, 27, 24, 25), (25, 24, 28, 29), (29, 28, 30, 31), (31, 30, 32, 33), (33, 32, 34, 35), (35, 34, 36, 37), (37, 36, 38, 39), (26, 25, 42, 43), (20, 22, 41, 40), (43, 42, 46, 47), (40, 41, 45, 44), (44, 45, 49, 48), (48, 49, 51, 50), (50, 51, 53, 52), (52, 53, 55, 54), (8, 10, 57, 56), (52, 54, 59, 58), (58, 59, 56, 57), (46, 42, 60, 61), (61, 60, 62, 63), (63, 62, 64, 65), (65, 64, 66, 67), (62, 60, 29, 31), (66, 64, 33, 35), (37, 39, 69, 68), (68, 69, 71, 70), (68, 70, 73, 72), (51, 49, 74, 75), (75, 74, 72, 73), (70, 71, 77, 76), (76, 77, 79, 78), (78, 79, 81, 80), (80, 81, 83, 82), (82, 83, 85, 84), (84, 85, 87, 86), (86, 87, 89, 88), (86, 88, 93, 92), (82, 84, 91, 90), (92, 93, 97, 96), (90, 91, 95, 94), (96, 97, 101, 100), (94, 95, 99, 98), (100, 101, 105, 104), (98, 99, 103, 102), (103, 99, 100, 104), (95, 91, 92, 96), (104, 105, 1, 0), (4, 6, 8, 56, 59, 54, 55, 53, 51, 75, 73, 70, 76, 78, 80, 82, 90, 94, 98, 102, 103, 104, 0), (12, 14, 16, 20, 40, 44, 48, 50, 52, 58, 57, 10), (23, 47, 46, 61, 63, 65, 67, 66, 35, 37, 68, 72, 74, 49, 45, 22)])
_uv = me_plane_001.uv_layers.new(name='UVMap')
_uv.uv.foreach_set('vector', [0.0, 0.0, 1.0, 0.0, 1.0, 1.0, 0.0, 1.0, 0.0, 0.0, 0.0, 1.0, 0.0, 1.0, 0.0, 0.0, 0.0, 0.0, 0.0, 1.0, 0.0, 1.0, 0.0, 0.0, 0.0, 0.0, 0.0, 1.0, 0.0, 1.0, 0.0, 0.0, 0.0, 0.0, 0.0, 1.0, 0.0, 1.0, 0.0, 0.0, 0.0, 0.0, 0.0, 1.0, 0.0, 1.0, 0.0, 0.0, 0.0, 0.0, 0.0, 1.0, 0.0, 1.0, 0.0, 0.0, 0.0, 0.0, 0.0, 1.0, 0.0, 1.0, 0.0, 0.0, 0.0, 0.0, 0.0, 1.0, 0.0, 1.0, 0.0, 0.0, 0.0, 0.0, 0.0, 0.0, 0.0, 0.0, 0.0, 0.0, 0.0, 0.0, 0.0, 0.0, 0.0, 0.0, 0.0, 0.0, 0.0, 0.0, 0.0, 0.0, 0.0, 0.0, 0.0, 0.0, 0.0, 0.0, 0.0, 0.0, 0.0, 0.0, 0.0, 0.0, 0.0, 0.0, 0.0, 0.0, 0.0, 0.0, 0.0, 0.0, 0.0, 0.0, 0.0, 0.0, 0.0, 0.0, 0.0, 0.0, 0.0, 0.0, 0.0, 0.0, 0.0, 0.0, 0.0, 0.0, 0.0, 0.0, 0.0, 0.0, 0.0, 0.0, 0.0, 0.0, 0.0, 0.0, 0.0, 0.0, 0.0, 0.0, 0.0, 0.0, 0.0, 0.0, 0.0, 0.0, 0.0, 0.0, 0.0, 0.0, 0.0, 0.0, 0.0, 0.0, 0.0, 0.0, 0.0, 0.0, 0.0, 0.0, 0.0, 0.0, 0.0, 0.0, 0.0, 0.0, 0.0, 0.0, 0.0, 0.0, 0.0, 0.0, 0.0, 0.0, 0.0, 0.0, 0.0, 0.0, 0.0, 0.0, 0.0, 0.0, 0.0, 0.0, 0.0, 0.0, 0.0, 0.0, 0.0, 0.0, 0.0, 0.0, 0.0, 0.0, 0.0, 0.0, 0.0, 0.0, 0.0, 0.0, 0.0, 0.0, 0.0, 0.0, 0.0, 0.0, 0.0, 0.0, 0.0, 0.0, 0.0, 0.0, 0.0, 0.0, 0.0, 0.0, 0.0, 0.0, 0.0, 0.0, 0.0, 0.0, 0.0, 0.0, 0.0, 0.0, 0.0, 0.0, 0.0, 0.0, 0.0, 0.0, 0.0, 0.0, 0.0, 0.0, 0.0, 0.0, 0.0, 0.0, 0.0, 0.0, 0.0, 0.0, 0.0, 0.0, 0.0, 0.0, 0.0, 0.0, 0.0, 0.0, 0.0, 0.0, 0.0, 0.0, 0.0, 0.0, 0.0, 0.0, 0.0, 0.0, 0.0, 0.0, 0.0, 0.0, 0.0, 0.0, 0.0, 0.0, 0.0, 0.0, 0.0, 0.0, 0.0, 0.0, 0.0, 0.0, 0.0, 0.0, 0.0, 0.0, 0.0, 0.0, 0.0, 0.0, 0.0, 0.0, 0.0, 0.0, 0.0, 0.0, 0.0, 0.0, 0.0, 0.0, 0.0, 0.0, 0.0, 0.0, 0.0, 0.0, 0.0, 0.0, 0.0, 0.0, 0.0, 0.0, 0.0, 0.0, 0.0, 0.0, 0.0, 0.0, 0.0, 0.0, 0.0, 0.0, 0.0, 0.0, 0.0, 0.0, 0.0, 0.0, 0.0, 0.0, 0.0, 0.0, 0.0, 0.0, 0.0, 0.0, 0.0, 0.0, 0.0, 0.0, 0.0, 0.0, 0.0, 0.0, 0.0, 0.0, 0.0, 0.0, 0.0, 0.0, 0.0, 0.0, 0.0, 0.0, 0.0, 0.0, 0.0, 0.0, 0.0, 0.0, 0.0, 0.0, 0.0, 0.0, 0.0, 0.0, 0.0, 0.0, 0.0, 0.0, 0.0, 0.0, 0.0, 0.0, 0.0, 0.0, 0.0, 0.0, 0.0, 0.0, 0.0, 0.0, 0.0, 0.0, 0.0, 0.0, 0.0, 0.0, 0.0, 0.0, 0.0, 0.0, 0.0, 0.0, 0.0, 0.0, 0.0, 0.0, 0.0, 0.0, 0.0, 0.0, 0.0, 0.0, 0.0, 0.0, 0.0, 0.0, 0.0, 0.0, 0.0, 0.0, 0.0, 0.0, 0.0, 0.0, 0.0, 0.0, 0.0, 0.0, 0.0, 0.0, 0.0, 0.0, 0.0, 0.0, 0.0, 0.0, 0.0, 0.0, 0.0, 0.0, 0.0, 0.0, 0.0, 0.0, 0.0, 0.0, 0.0, 0.0, 0.0, 0.0, 0.0, 0.0, 0.0, 0.0, 0.0, 0.0, 0.0, 0.0, 0.0, 0.0, 0.0, 0.0, 0.0, 0.0, 0.0, 0.0, 0.0, 0.0, 0.0, 0.0, 1.0, 0.0, 0.0, 0.0, 0.0, 0.0, 0.0, 0.0, 0.0, 0.0, 0.0, 0.0, 0.0, 0.0, 0.0, 0.0, 0.0, 0.0, 0.0, 0.0, 0.0, 0.0, 0.0, 0.0, 0.0, 0.0, 0.0, 0.0, 0.0, 0.0, 0.0, 0.0, 0.0, 0.0, 0.0, 0.0, 0.0, 0.0, 0.0, 0.0, 0.0, 0.0, 0.0, 0.0, 0.0, 0.0, 0.0, 0.0, 0.0, 0.0, 0.0, 0.0, 0.0, 0.0, 0.0, 0.0, 0.0, 0.0, 0.0, 0.0, 0.0, 0.0, 0.0, 0.0, 0.0, 0.0, 0.0, 0.0, 0.0, 0.0, 0.0, 0.0, 0.0, 0.0, 0.0, 0.0, 0.0, 0.0, 0.0, 0.0, 0.0, 0.0, 0.0, 0.0, 0.0, 0.0, 0.0, 0.0, 0.0, 0.0, 0.0, 0.0, 0.0, 0.0, 0.0, 0.0, 0.0, 0.0, 0.0, 0.0, 0.0, 0.0, 0.0, 0.0, 0.0, 0.0])
me_plane_001.use_remesh_fix_poles = True
me_plane_001.use_remesh_preserve_attributes = False
me_plane_001.use_mirror_vertex_groups = False
me_plane_001.update()

# ---- objects
ob_light = bpy.data.objects.new('Light', light_light)
ob_camera = bpy.data.objects.new('Camera', cam_camera)
ob_empty = bpy.data.objects.new('Empty', None)
ob_x = bpy.data.objects.new('Стены', me_plane)
ob_x_1 = bpy.data.objects.new('Пол', me_plane_001)

# ---- transforms, parenting, visibility, modifiers, constraints
ob_light.location = (4.076, 1.005, 5.904)
ob_light.rotation_euler = (0.6503, 0.05522, 1.866)
ob_light.lock_rotations_4d = False
ob_light.empty_display_type = 'ARROWS'
ob_light.color = (0.0, 0.0, 0.0, 0.0)
ob_light.lineart.crease_threshold = 0.0
ob_camera.location = (7.359, -6.926, 4.958)
ob_camera.rotation_euler = (1.109, 0.0, 0.8149)
ob_camera.lock_rotations_4d = False
ob_camera.empty_display_type = 'ARROWS'
ob_camera.color = (0.0, 0.0, 0.0, 0.0)
ob_camera.display_type = 'WIRE'
ob_camera.lineart.crease_threshold = 0.0
ob_empty.location = (0.0, 0.0, 0.0)
ob_empty.scale = (2.5, 2.5, 2.5)
ob_empty.empty_display_type = 'IMAGE'
ob_empty.empty_display_size = 5.0
ob_empty.lineart.crease_threshold = 0.0
ob_x.location = (3.6, 2.2, 0.0)
ob_x.lineart.crease_threshold = 0.0
ob_x_1.location = (3.6, 2.2, 0.0)
ob_x_1.lineart.crease_threshold = 0.0

# ---- collection membership
col_collection.objects.link(ob_light)
col_collection.objects.link(ob_camera)
col_collection.objects.link(ob_empty)
col_collection.objects.link(ob_x)
col_collection.objects.link(ob_x_1)

# ---- scene / render settings (as saved in the file)
scene.camera = ob_camera
scene.frame_start = 1; scene.frame_end = 250; scene.frame_set(1)
scene.render.engine = 'BLENDER_EEVEE_NEXT'
scene.cycles.use_denoising = False
scene.cycles.samples = 128
scene.cycles.sampling_pattern = 'TABULATED_SOBOL'
scene.cycles.use_adaptive_sampling = False
scene.cycles.use_light_tree = False
scene.view_settings.view_transform = 'Filmic'
bpy.context.view_layer.update()
